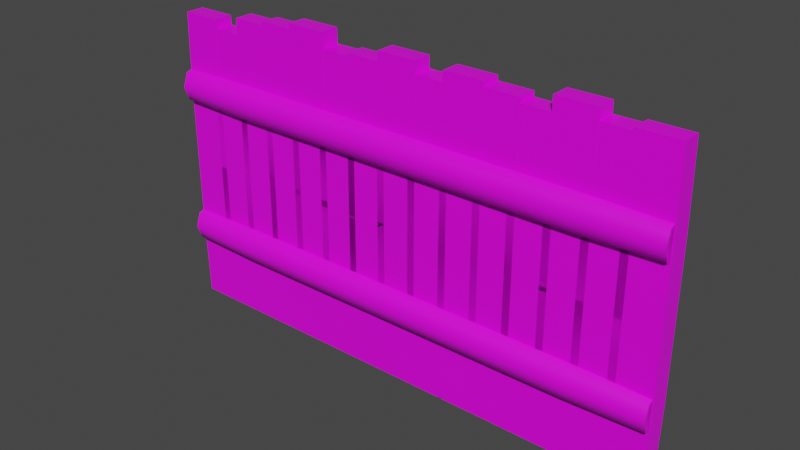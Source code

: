 # Source: prop-wood-fence.blend  (saved by Blender 2.93.21; exported with 4.5.12 LTS)
import bpy
from mathutils import Matrix  # noqa: F401  (used for matrix-valued properties, if any)

bpy.ops.wm.read_factory_settings(use_empty=True)
scene = bpy.context.scene
scene.name = 'Scene'

# ---- collections
col_collection = bpy.data.collections.new('Collection'); scene.collection.children.link(col_collection)

# ---- images (referenced by path relative to the original .blend; pixels are not part of the script)
import os
ASSET_DIR = os.environ.get("B2B_ASSET_DIR", "")  # directory of the original .blend (textures are referenced by path, not embedded)
HERE = os.path.dirname(os.path.abspath(__file__))  # packed textures are extracted next to this script under _unpacked/

def load_image(name, relpath, width, height, colorspace="sRGB"):
    """Load a texture the original file referenced (path relative to the .blend, or extracted next to this script)."""
    p = next((c for c in (os.path.join(HERE, relpath), os.path.join(ASSET_DIR, relpath)) if relpath and os.path.exists(c)), "")
    if p:
        img = bpy.data.images.load(p, check_existing=True)
        img.name = name
    else:  # same state as the original file: an image datablock whose file is absent (Cycles renders it pink)
        img = bpy.data.images.new(name, width, height)
        img.source = "FILE"
        img.filepath = "//" + (relpath or name)
    img.colorspace_settings.name = colorspace
    return img
img_wood_png = load_image('wood.png', 'wood.png', 1024, 1024, 'sRGB')
img_bark_png = load_image('bark.png', 'bark.png', 1024, 1024, 'sRGB')
img_metal_png = load_image('metal.png', 'metal.png', 1024, 1024, 'sRGB')

# ---- materials (node trees are filled in below, after node groups)
mat_wood = bpy.data.materials.new('Wood')
mat_wood.alpha_threshold = 0.0
mat_wood.line_color = (0.0, 0.0, 0.0, 1.0)
mat_bark = bpy.data.materials.new('Bark')
mat_metal = bpy.data.materials.new('Metal')

# ---- material node trees
mat_wood.use_nodes = True; mat_wood.node_tree.nodes.clear()
_N = mat_wood.node_tree.nodes; _L = mat_wood.node_tree.links
n0 = _N.new('ShaderNodeOutputMaterial'); n0.name = 'Material Output'; n0.location = (300, 300)
n1 = _N.new('ShaderNodeBsdfPrincipled'); n1.name = 'Principled BSDF'; n1.location = (10, 300)
n1.distribution = 'GGX'
n1.subsurface_method = 'BURLEY'
n1.inputs[2].default_value = 0.4
n1.inputs[3].default_value = 1.45
n1.inputs[27].default_value = (0.0, 0.0, 0.0, 1.0)
n1.inputs[28].default_value = 1.0
n2 = _N.new('ShaderNodeTexImage'); n2.name = 'Image Texture'; n2.location = (-280, 280)
n2.image = img_wood_png
_L.new(n1.outputs[0], n0.inputs[0])
_L.new(n2.outputs[0], n1.inputs[0])
n0.is_active_output = True
mat_bark.use_nodes = True; mat_bark.node_tree.nodes.clear()
_N = mat_bark.node_tree.nodes; _L = mat_bark.node_tree.links
n0 = _N.new('ShaderNodeBsdfPrincipled'); n0.name = 'Principled BSDF'; n0.location = (10, 300)
n0.distribution = 'GGX'
n0.subsurface_method = 'BURLEY'
n0.inputs[3].default_value = 1.45
n0.inputs[27].default_value = (0.0, 0.0, 0.0, 1.0)
n0.inputs[28].default_value = 1.0
n1 = _N.new('ShaderNodeOutputMaterial'); n1.name = 'Material Output'; n1.location = (300, 300)
n2 = _N.new('ShaderNodeTexImage'); n2.name = 'Image Texture'; n2.location = (-280, 280)
n2.image = img_bark_png
_L.new(n0.outputs[0], n1.inputs[0])
_L.new(n2.outputs[0], n0.inputs[0])
n1.is_active_output = True
mat_metal.use_nodes = True; mat_metal.node_tree.nodes.clear()
_N = mat_metal.node_tree.nodes; _L = mat_metal.node_tree.links
n0 = _N.new('ShaderNodeBsdfPrincipled'); n0.name = 'Principled BSDF'; n0.location = (10, 300)
n0.distribution = 'GGX'
n0.subsurface_method = 'BURLEY'
n0.inputs[3].default_value = 1.45
n0.inputs[27].default_value = (0.0, 0.0, 0.0, 1.0)
n0.inputs[28].default_value = 1.0
n1 = _N.new('ShaderNodeOutputMaterial'); n1.name = 'Material Output'; n1.location = (300, 300)
n2 = _N.new('ShaderNodeTexImage'); n2.name = 'Image Texture'; n2.location = (-280, 280)
n2.image = img_metal_png
_L.new(n0.outputs[0], n1.inputs[0])
_L.new(n2.outputs[0], n0.inputs[0])
n1.is_active_output = True

# ---- world
world_world = bpy.data.worlds.new('World'); scene.world = world_world
world_world.use_nodes = True; world_world.node_tree.nodes.clear()
_N = world_world.node_tree.nodes; _L = world_world.node_tree.links
n0 = _N.new('ShaderNodeOutputWorld'); n0.name = 'World Output'; n0.location = (300, 300)
n1 = _N.new('ShaderNodeBackground'); n1.name = 'Background'; n1.location = (10, 300)
n1.inputs[0].default_value = (0.05088, 0.05088, 0.05088, 1.0)
_L.new(n1.outputs[0], n0.inputs[0])
n0.is_active_output = True
world_world.color = (0.05088, 0.05088, 0.05088)
world_world.use_sun_shadow = False
world_world.sun_shadow_jitter_overblur = 0.0

# ---- meshes
me_prop_wood_fence = bpy.data.meshes.new('prop-wood-fence')
me_prop_wood_fence.from_pydata([(0.15, 3.0, -0.05), (0.15, 0.0, -0.05), (0.15, 3.0, 0.05), (0.15, 0.0, 0.05), (-0.15, 3.0, -0.05), (-0.15, 0.0, -0.05), (-0.15, 3.0, 0.05), (-0.15, 0.0, 0.05), (0.15, 2.25, -0.05), (0.15, 1.5, -0.05), (0.15, 0.75, -0.05), (-0.15, 0.75, 0.05), (-0.15, 1.5, 0.05), (-0.15, 2.25, 0.05), (0.15, 2.25, 0.05), (0.15, 1.5, 0.05), (0.15, 0.75, 0.05), (-0.15, 2.25, -0.05), (-0.15, 1.5, -0.05), (-0.15, 0.75, -0.05), (0.4833, 2.886, -0.05), (0.4833, 0.0, -0.05), (0.4833, 2.886, 0.05), (0.4833, 0.0, 0.05), (0.1833, 2.886, -0.05), (0.1833, 0.0, -0.05), (0.1833, 2.886, 0.05), (0.1833, 0.0, 0.05), (0.4833, 2.164, -0.05), (0.4833, 1.443, -0.05), (0.4833, 0.7215, -0.05), (0.1833, 0.7215, 0.05), (0.1833, 1.443, 0.05), (0.1833, 2.164, 0.05), (0.4833, 2.164, 0.05), (0.4833, 1.443, 0.05), (0.4833, 0.7215, 0.05), (0.1833, 2.164, -0.05), (0.1833, 1.443, -0.05), (0.1833, 0.7215, -0.05), (-0.1833, 2.909, -0.05), (-0.1833, 0.0, -0.05), (-0.1833, 2.909, 0.05), (-0.1833, 0.0, 0.05), (-0.4833, 2.909, -0.05), (-0.4833, 0.0, -0.05), (-0.4833, 2.909, 0.05), (-0.4833, 0.0, 0.05), (-0.1833, 2.182, -0.05), (-0.1833, 1.455, -0.05), (-0.1833, 0.7273, -0.05), (-0.4833, 0.7273, 0.05), (-0.4833, 1.455, 0.05), (-0.4833, 2.182, 0.05), (-0.1833, 2.182, 0.05), (-0.1833, 1.455, 0.05), (-0.1833, 0.7273, 0.05), (-0.4833, 2.182, -0.05), (-0.4833, 1.455, -0.05), (-0.4833, 0.7273, -0.05), (1.15, 2.936, -0.05), (1.15, 0.0, -0.05), (1.15, 2.936, 0.05), (1.15, 0.0, 0.05), (0.85, 2.936, -0.05), (0.85, 0.0, -0.05), (0.85, 2.936, 0.05), (0.85, 0.0, 0.05), (1.15, 2.216, -0.05), (1.15, 1.495, -0.05), (1.15, 0.75, -0.05), (0.85, 0.75, 0.05), (0.85, 1.495, 0.05), (0.85, 2.216, 0.05), (1.15, 2.216, 0.05), (1.15, 1.495, 0.05), (1.15, 0.75, 0.05), (0.85, 2.216, -0.05), (0.85, 1.495, -0.05), (0.85, 0.75, -0.05), (1.483, 2.886, -0.05), (1.483, 0.0, -0.05), (1.483, 2.886, 0.05), (1.483, 0.0, 0.05), (1.183, 2.886, -0.05), (1.183, 0.0, -0.05), (1.183, 2.886, 0.05), (1.183, 0.0, 0.05), (1.483, 2.164, -0.05), (1.483, 1.443, -0.05), (1.483, 0.7215, -0.05), (1.183, 0.7215, 0.05), (1.183, 1.443, 0.05), (1.183, 2.164, 0.05), (1.483, 2.164, 0.05), (1.483, 1.443, 0.05), (1.483, 0.7215, 0.05), (1.183, 2.164, -0.05), (1.183, 1.443, -0.05), (1.183, 0.7215, -0.05), (0.8167, 2.984, -0.05), (0.8167, 0.0, -0.05), (0.8167, 2.984, 0.05), (0.8167, 0.0, 0.05), (0.5167, 2.984, -0.05), (0.5167, 0.0, -0.05), (0.5167, 2.984, 0.05), (0.5167, 0.0, 0.05), (0.8167, 2.223, -0.05), (0.8167, 1.462, -0.05), (0.8167, 0.7273, -0.05), (0.5167, 0.7273, 0.05), (0.5167, 1.462, 0.05), (0.5167, 2.223, 0.05), (0.8167, 2.223, 0.05), (0.8167, 1.462, 0.05), (0.8167, 0.7273, 0.05), (0.5167, 2.223, -0.05), (0.5167, 1.462, -0.05), (0.5167, 0.7273, -0.05), (-0.85, 3.031, -0.05), (-0.85, 0.0, -0.05), (-0.85, 3.032, 0.05), (-0.85, 0.0, 0.05), (-1.15, 3.031, -0.05), (-1.15, 0.0, -0.05), (-1.15, 3.032, 0.05), (-1.15, 0.0, 0.05), (-0.85, 2.27, -0.05), (-0.85, 1.507, -0.05), (-0.85, 0.75, -0.05), (-1.15, 0.75, 0.05), (-1.15, 1.508, 0.05), (-1.15, 2.27, 0.05), (-0.85, 2.27, 0.05), (-0.85, 1.508, 0.05), (-0.85, 0.75, 0.05), (-1.15, 2.27, -0.05), (-1.15, 1.507, -0.05), (-1.15, 0.75, -0.05), (-0.5167, 2.886, -0.05), (-0.5167, 0.0, -0.05), (-0.5167, 2.886, 0.05), (-0.5167, 0.0, 0.05), (-0.8167, 2.886, -0.05), (-0.8167, 0.0, -0.05), (-0.8167, 2.886, 0.05), (-0.8167, 0.0, 0.05), (-0.5167, 2.164, -0.05), (-0.5167, 1.443, -0.05), (-0.5167, 0.7215, -0.05), (-0.8167, 0.7215, 0.05), (-0.8167, 1.443, 0.05), (-0.8167, 2.164, 0.05), (-0.5167, 2.164, 0.05), (-0.5167, 1.443, 0.05), (-0.5167, 0.7215, 0.05), (-0.8167, 2.164, -0.05), (-0.8167, 1.443, -0.05), (-0.8167, 0.7215, -0.05), (-1.183, 2.98, -0.05), (-1.183, 0.0, -0.05), (-1.183, 2.984, 0.05), (-1.183, 0.0, 0.05), (-1.483, 2.98, -0.05), (-1.483, 0.0, -0.05), (-1.483, 2.984, 0.05), (-1.483, 0.0, 0.05), (-1.183, 2.229, -0.05), (-1.183, 1.474, -0.05), (-1.183, 0.7273, -0.05), (-1.483, 0.7273, 0.05), (-1.483, 1.474, 0.05), (-1.483, 2.229, 0.05), (-1.183, 2.229, 0.05), (-1.183, 1.474, 0.05), (-1.183, 0.7273, 0.05), (-1.483, 2.229, -0.05), (-1.483, 1.474, -0.05), (-1.483, 0.7273, -0.05), (-1.85, 2.794, -0.05), (-1.85, 0.0, -0.05), (-1.85, 2.794, 0.05), (-1.85, 0.0, 0.05), (-2.15, 2.794, -0.05), (-2.15, 0.0, -0.05), (-2.15, 2.794, 0.05), (-2.15, 0.0, 0.05), (-1.85, 2.123, -0.05), (-1.85, 1.452, -0.05), (-1.85, 0.75, -0.05), (-2.15, 0.75, 0.05), (-2.15, 1.452, 0.05), (-2.15, 2.123, 0.05), (-1.85, 2.123, 0.05), (-1.85, 1.452, 0.05), (-1.85, 0.75, 0.05), (-2.15, 2.123, -0.05), (-2.15, 1.452, -0.05), (-2.15, 0.75, -0.05), (-1.517, 2.95, -0.05), (-1.517, 0.0, -0.05), (-1.517, 2.95, 0.05), (-1.517, 0.0, 0.05), (-1.817, 2.95, -0.05), (-1.817, 0.0, -0.05), (-1.817, 2.95, 0.05), (-1.817, 0.0, 0.05), (-1.517, 2.205, -0.05), (-1.517, 1.46, -0.05), (-1.517, 0.7215, -0.05), (-1.817, 0.7215, 0.05), (-1.817, 1.46, 0.05), (-1.817, 2.205, 0.05), (-1.517, 2.205, 0.05), (-1.517, 1.46, 0.05), (-1.517, 0.7215, 0.05), (-1.817, 2.205, -0.05), (-1.817, 1.46, -0.05), (-1.817, 0.7215, -0.05), (-2.183, 2.883, -0.05), (-2.183, 0.0, -0.05), (-2.183, 2.883, 0.05), (-2.183, 0.0, 0.05), (-2.483, 2.883, -0.05), (-2.483, 0.0, -0.05), (-2.483, 2.883, 0.05), (-2.483, 0.0, 0.05), (-2.183, 2.166, -0.05), (-2.183, 1.448, -0.05), (-2.183, 0.7273, -0.05), (-2.483, 0.7273, 0.05), (-2.483, 1.448, 0.05), (-2.483, 2.166, 0.05), (-2.183, 2.166, 0.05), (-2.183, 1.448, 0.05), (-2.183, 0.7273, 0.05), (-2.483, 2.166, -0.05), (-2.483, 1.448, -0.05), (-2.483, 0.7273, -0.05), (2.15, 2.916, -0.05), (2.15, 0.0, -0.05), (2.15, 2.916, 0.05), (2.15, 0.0, 0.05), (1.85, 2.916, -0.05), (1.85, 0.0, -0.05), (1.85, 2.916, 0.05), (1.85, 0.0, 0.05), (2.15, 2.199, -0.05), (2.15, 1.48, -0.05), (2.15, 0.75, -0.05), (1.85, 0.75, 0.05), (1.85, 1.48, 0.05), (1.85, 2.199, 0.05), (2.15, 2.199, 0.05), (2.15, 1.48, 0.05), (2.15, 0.75, 0.05), (1.85, 2.199, -0.05), (1.85, 1.48, -0.05), (1.85, 0.75, -0.05), (2.483, 2.944, -0.05), (2.483, 0.0, -0.05), (2.483, 2.944, 0.05), (2.483, 0.0, 0.05), (2.183, 2.944, -0.05), (2.183, 0.0, -0.05), (2.183, 2.944, 0.05), (2.183, 0.0, 0.05), (2.483, 2.201, -0.05), (2.483, 1.458, -0.05), (2.483, 0.7215, -0.05), (2.183, 0.7215, 0.05), (2.183, 1.458, 0.05), (2.183, 2.201, 0.05), (2.483, 2.201, 0.05), (2.483, 1.458, 0.05), (2.483, 0.7215, 0.05), (2.183, 2.201, -0.05), (2.183, 1.458, -0.05), (2.183, 0.7215, -0.05), (1.817, 3.025, -0.05), (1.817, 0.0, -0.05), (1.817, 3.025, 0.05), (1.817, 0.0, 0.05), (1.517, 3.025, -0.05), (1.517, 0.0, -0.05), (1.517, 3.025, 0.05), (1.517, 0.0, 0.05), (1.817, 2.254, -0.05), (1.817, 1.484, -0.05), (1.817, 0.7273, -0.05), (1.517, 0.7273, 0.05), (1.517, 1.484, 0.05), (1.517, 2.254, 0.05), (1.817, 2.254, 0.05), (1.817, 1.484, 0.05), (1.817, 0.7273, 0.05), (1.517, 2.254, -0.05), (1.517, 1.484, -0.05), (1.517, 0.7273, -0.05), (-2.483, 2.122, 0.1175), (-2.483, 2.314, 0.1175), (-2.483, 2.091, 0.03711), (-2.483, 2.345, 0.03711), (2.483, 2.122, 0.1175), (2.483, 2.314, 0.1175), (2.483, 2.091, 0.03711), (2.483, 2.345, 0.03711), (-2.483, 2.218, 0.1501), (2.483, 2.218, 0.1501), (1.774, 2.091, 0.03711), (1.064, 2.091, 0.03711), (0.3548, 2.091, 0.03711), (-0.3548, 2.091, 0.03711), (-1.064, 2.091, 0.03711), (-1.774, 2.091, 0.03711), (-1.774, 2.345, 0.03711), (-1.064, 2.345, 0.03711), (-0.3548, 2.345, 0.03711), (0.3548, 2.345, 0.03711), (1.064, 2.345, 0.03711), (1.774, 2.345, 0.03711), (-1.774, 2.122, 0.1175), (-1.064, 2.122, 0.1175), (-0.3548, 2.122, 0.1175), (0.3548, 2.122, 0.1175), (1.064, 2.122, 0.1175), (1.774, 2.122, 0.1175), (1.774, 2.314, 0.1175), (1.064, 2.314, 0.1175), (0.3548, 2.314, 0.1175), (-0.3548, 2.314, 0.1175), (-1.064, 2.314, 0.1175), (-1.774, 2.314, 0.1175), (1.774, 2.218, 0.1501), (1.064, 2.218, 0.1501), (0.3548, 2.218, 0.1501), (-0.3548, 2.218, 0.1501), (-1.064, 2.218, 0.1501), (-1.774, 2.218, 0.1501), (-2.483, 0.6372, 0.1175), (-2.483, 0.8298, 0.1175), (-2.483, 0.6063, 0.03711), (-2.483, 0.8607, 0.03711), (2.483, 0.6372, 0.1175), (2.483, 0.8298, 0.1175), (2.483, 0.6063, 0.03711), (2.483, 0.8607, 0.03711), (-2.483, 0.7335, 0.1501), (2.483, 0.7335, 0.1501), (1.774, 0.6063, 0.03711), (1.064, 0.6063, 0.03711), (0.3548, 0.6063, 0.03711), (-0.3548, 0.6063, 0.03711), (-1.064, 0.6063, 0.03711), (-1.774, 0.6063, 0.03711), (-1.774, 0.8607, 0.03711), (-1.064, 0.8607, 0.03711), (-0.3548, 0.8607, 0.03711), (0.3548, 0.8607, 0.03711), (1.064, 0.8607, 0.03711), (1.774, 0.8607, 0.03711), (-1.774, 0.6372, 0.1175), (-1.064, 0.6372, 0.1175), (-0.3548, 0.6372, 0.1175), (0.3548, 0.6372, 0.1175), (1.064, 0.6372, 0.1175), (1.774, 0.6372, 0.1175), (1.774, 0.8298, 0.1175), (1.064, 0.8298, 0.1175), (0.3548, 0.8298, 0.1175), (-0.3548, 0.8298, 0.1175), (-1.064, 0.8298, 0.1175), (-1.774, 0.8298, 0.1175), (1.774, 0.7335, 0.1501), (1.064, 0.7335, 0.1501), (0.3548, 0.7335, 0.1501), (-0.3548, 0.7335, 0.1501), (-1.064, 0.7335, 0.1501), (-1.774, 0.7335, 0.1501), (-2.355, 0.7374, 0.1764), (-2.313, 0.7845, 0.1762), (-2.308, 0.6954, 0.1696), (-2.266, 0.7424, 0.1694), (-2.32, 0.7485, 0.05254), (-1.701, 0.7452, 0.1754), (-1.646, 0.7761, 0.1772), (-1.67, 0.6905, 0.1686), (-1.615, 0.7214, 0.1703), (-1.662, 0.7464, 0.05258), (-1.004, 0.6928, 0.1764), (-1.042, 0.743, 0.1771), (-0.9539, 0.7311, 0.1686), (-0.9924, 0.7812, 0.1693), (-1.011, 0.7289, 0.05272), (-0.3936, 0.734, 0.1689), (-0.3519, 0.7811, 0.1745), (-0.3465, 0.6919, 0.1713), (-0.3047, 0.739, 0.177), (-0.3385, 0.7414, 0.05243), (0.3082, 0.7281, 0.1764), (0.3504, 0.7751, 0.1762), (0.3549, 0.6861, 0.1696), (0.3972, 0.7331, 0.1694), (0.3428, 0.7391, 0.05254), (0.9642, 0.7421, 0.1727), (1.007, 0.7891, 0.1726), (1.011, 0.6998, 0.1735), (1.054, 0.7468, 0.1734), (1.01, 0.7433, 0.05198), (1.69, 0.6937, 0.168), (1.637, 0.727, 0.1777), (1.724, 0.7472, 0.1678), (1.671, 0.7805, 0.1775), (1.665, 0.7468, 0.05312), (2.391, 0.7542, 0.1646), (2.37, 0.6952, 0.175), (2.331, 0.7755, 0.1702), (2.311, 0.7165, 0.1806), (2.334, 0.7201, 0.05368), (2.063, 0.7452, -0.08927), (2.008, 0.7761, -0.09102), (2.032, 0.6905, -0.08243), (1.977, 0.7214, -0.08418), (2.024, 0.7464, 0.03358), (1.365, 0.6928, -0.09027), (1.404, 0.743, -0.09092), (1.316, 0.7311, -0.08247), (1.354, 0.7812, -0.08311), (1.372, 0.7289, 0.03344), (0.7554, 0.734, -0.08273), (0.7137, 0.7811, -0.08835), (0.7083, 0.6919, -0.08518), (0.6665, 0.739, -0.0908), (0.7003, 0.7414, 0.03373), (0.05363, 0.7281, -0.09021), (0.01138, 0.7751, -0.09008), (0.006875, 0.6861, -0.0834), (-0.03537, 0.7331, -0.08327), (0.01899, 0.7391, 0.03363), (-0.6025, 0.7421, -0.08652), (-0.6447, 0.7891, -0.08644), (-0.6495, 0.6998, -0.08732), (-0.6917, 0.7468, -0.08723), (-0.6481, 0.7433, 0.03418), (-1.328, 0.6937, -0.08181), (-1.275, 0.727, -0.09154), (-1.362, 0.7472, -0.08164), (-1.309, 0.7805, -0.09137), (-1.303, 0.7468, 0.03304), (-2.029, 0.7542, -0.07845), (-2.009, 0.6952, -0.08885), (-1.97, 0.7755, -0.08405), (-1.949, 0.7165, -0.09446), (-1.972, 0.7201, 0.03248), (2.384, 2.218, -0.08373), (2.342, 2.265, -0.08361), (2.338, 2.176, -0.07692), (2.295, 2.223, -0.0768), (2.35, 2.229, 0.0401), (1.731, 2.226, -0.0828), (1.675, 2.257, -0.08455), (1.7, 2.171, -0.07596), (1.645, 2.202, -0.07771), (1.691, 2.227, 0.04006), (1.033, 2.174, -0.0838), (1.071, 2.224, -0.08444), (0.9833, 2.212, -0.076), (1.022, 2.262, -0.07664), (1.04, 2.21, 0.03992), (0.423, 2.215, -0.07626), (0.3812, 2.262, -0.08187), (0.3759, 2.173, -0.07871), (0.3341, 2.22, -0.08433), (0.3679, 2.222, 0.04021), (-0.2788, 2.209, -0.08373), (-0.3211, 2.256, -0.08361), (-0.3256, 2.167, -0.07692), (-0.3678, 2.214, -0.0768), (-0.3135, 2.22, 0.0401), (-0.9349, 2.223, -0.08005), (-0.9771, 2.27, -0.07996), (-0.9819, 2.181, -0.08084), (-1.024, 2.228, -0.08076), (-0.9805, 2.224, 0.04065), (-1.661, 2.175, -0.07534), (-1.608, 2.208, -0.08506), (-1.694, 2.228, -0.07517), (-1.642, 2.261, -0.08489), (-1.635, 2.228, 0.03951), (-2.361, 2.235, -0.07197), (-2.341, 2.176, -0.08238), (-2.302, 2.256, -0.07758), (-2.282, 2.197, -0.08798), (-2.305, 2.201, 0.03895), (-2.034, 2.226, 0.1819), (-1.979, 2.257, 0.1837), (-2.003, 2.171, 0.1751), (-1.948, 2.202, 0.1768), (-1.994, 2.227, 0.05905), (-1.336, 2.174, 0.1829), (-1.375, 2.224, 0.1835), (-1.286, 2.212, 0.1751), (-1.325, 2.262, 0.1757), (-1.343, 2.21, 0.05919), (-0.7261, 2.215, 0.1754), (-0.6843, 2.262, 0.181), (-0.679, 2.173, 0.1778), (-0.6372, 2.22, 0.1834), (-0.671, 2.222, 0.0589), (-0.02427, 2.209, 0.1828), (0.01798, 2.256, 0.1827), (0.02248, 2.167, 0.176), (0.06473, 2.214, 0.1759), (0.01037, 2.22, 0.05901), (0.6318, 2.223, 0.1792), (0.6741, 2.27, 0.1791), (0.6788, 2.181, 0.1799), (0.7211, 2.228, 0.1799), (0.6775, 2.224, 0.05845), (1.358, 2.175, 0.1744), (1.305, 2.208, 0.1842), (1.391, 2.228, 0.1743), (1.338, 2.261, 0.184), (1.332, 2.228, 0.0596), (2.058, 2.235, 0.1711), (2.038, 2.176, 0.1815), (1.999, 2.256, 0.1767), (1.979, 2.197, 0.1871), (2.002, 2.201, 0.06015)], [], [(0, 4, 6, 2), (14, 2, 6, 13), (13, 6, 4, 17), (5, 1, 3, 7), (8, 0, 2, 14), (17, 4, 0, 8), (5, 19, 10, 1), (19, 18, 9, 10), (18, 17, 8, 9), (1, 10, 16, 3), (10, 9, 15, 16), (9, 8, 14, 15), (7, 11, 19, 5), (11, 12, 18, 19), (12, 13, 17, 18), (3, 16, 11, 7), (16, 15, 12, 11), (15, 14, 13, 12), (20, 24, 26, 22), (34, 22, 26, 33), (33, 26, 24, 37), (25, 21, 23, 27), (28, 20, 22, 34), (37, 24, 20, 28), (25, 39, 30, 21), (39, 38, 29, 30), (38, 37, 28, 29), (21, 30, 36, 23), (30, 29, 35, 36), (29, 28, 34, 35), (27, 31, 39, 25), (31, 32, 38, 39), (32, 33, 37, 38), (23, 36, 31, 27), (36, 35, 32, 31), (35, 34, 33, 32), (40, 44, 46, 42), (54, 42, 46, 53), (53, 46, 44, 57), (45, 41, 43, 47), (48, 40, 42, 54), (57, 44, 40, 48), (45, 59, 50, 41), (59, 58, 49, 50), (58, 57, 48, 49), (41, 50, 56, 43), (50, 49, 55, 56), (49, 48, 54, 55), (47, 51, 59, 45), (51, 52, 58, 59), (52, 53, 57, 58), (43, 56, 51, 47), (56, 55, 52, 51), (55, 54, 53, 52), (60, 64, 66, 62), (74, 62, 66, 73), (73, 66, 64, 77), (65, 61, 63, 67), (68, 60, 62, 74), (77, 64, 60, 68), (65, 79, 70, 61), (79, 78, 69, 70), (78, 77, 68, 69), (61, 70, 76, 63), (70, 69, 75, 76), (69, 68, 74, 75), (67, 71, 79, 65), (71, 72, 78, 79), (72, 73, 77, 78), (63, 76, 71, 67), (76, 75, 72, 71), (75, 74, 73, 72), (80, 84, 86, 82), (94, 82, 86, 93), (93, 86, 84, 97), (85, 81, 83, 87), (88, 80, 82, 94), (97, 84, 80, 88), (85, 99, 90, 81), (99, 98, 89, 90), (98, 97, 88, 89), (81, 90, 96, 83), (90, 89, 95, 96), (89, 88, 94, 95), (87, 91, 99, 85), (91, 92, 98, 99), (92, 93, 97, 98), (83, 96, 91, 87), (96, 95, 92, 91), (95, 94, 93, 92), (100, 104, 106, 102), (114, 102, 106, 113), (113, 106, 104, 117), (105, 101, 103, 107), (108, 100, 102, 114), (117, 104, 100, 108), (105, 119, 110, 101), (119, 118, 109, 110), (118, 117, 108, 109), (101, 110, 116, 103), (110, 109, 115, 116), (109, 108, 114, 115), (107, 111, 119, 105), (111, 112, 118, 119), (112, 113, 117, 118), (103, 116, 111, 107), (116, 115, 112, 111), (115, 114, 113, 112), (120, 124, 126, 122), (134, 122, 126, 133), (133, 126, 124, 137), (125, 121, 123, 127), (128, 120, 122, 134), (137, 124, 120, 128), (125, 139, 130, 121), (139, 138, 129, 130), (138, 137, 128, 129), (121, 130, 136, 123), (130, 129, 135, 136), (129, 128, 134, 135), (127, 131, 139, 125), (131, 132, 138, 139), (132, 133, 137, 138), (123, 136, 131, 127), (136, 135, 132, 131), (135, 134, 133, 132), (140, 144, 146, 142), (154, 142, 146, 153), (153, 146, 144, 157), (145, 141, 143, 147), (148, 140, 142, 154), (157, 144, 140, 148), (145, 159, 150, 141), (159, 158, 149, 150), (158, 157, 148, 149), (141, 150, 156, 143), (150, 149, 155, 156), (149, 148, 154, 155), (147, 151, 159, 145), (151, 152, 158, 159), (152, 153, 157, 158), (143, 156, 151, 147), (156, 155, 152, 151), (155, 154, 153, 152), (160, 164, 166, 162), (174, 162, 166, 173), (173, 166, 164, 177), (165, 161, 163, 167), (168, 160, 162, 174), (177, 164, 160, 168), (165, 179, 170, 161), (179, 178, 169, 170), (178, 177, 168, 169), (161, 170, 176, 163), (170, 169, 175, 176), (169, 168, 174, 175), (167, 171, 179, 165), (171, 172, 178, 179), (172, 173, 177, 178), (163, 176, 171, 167), (176, 175, 172, 171), (175, 174, 173, 172), (180, 184, 186, 182), (194, 182, 186, 193), (193, 186, 184, 197), (185, 181, 183, 187), (188, 180, 182, 194), (197, 184, 180, 188), (185, 199, 190, 181), (199, 198, 189, 190), (198, 197, 188, 189), (181, 190, 196, 183), (190, 189, 195, 196), (189, 188, 194, 195), (187, 191, 199, 185), (191, 192, 198, 199), (192, 193, 197, 198), (183, 196, 191, 187), (196, 195, 192, 191), (195, 194, 193, 192), (200, 204, 206, 202), (214, 202, 206, 213), (213, 206, 204, 217), (205, 201, 203, 207), (208, 200, 202, 214), (217, 204, 200, 208), (205, 219, 210, 201), (219, 218, 209, 210), (218, 217, 208, 209), (201, 210, 216, 203), (210, 209, 215, 216), (209, 208, 214, 215), (207, 211, 219, 205), (211, 212, 218, 219), (212, 213, 217, 218), (203, 216, 211, 207), (216, 215, 212, 211), (215, 214, 213, 212), (220, 224, 226, 222), (234, 222, 226, 233), (233, 226, 224, 237), (225, 221, 223, 227), (228, 220, 222, 234), (237, 224, 220, 228), (225, 239, 230, 221), (239, 238, 229, 230), (238, 237, 228, 229), (221, 230, 236, 223), (230, 229, 235, 236), (229, 228, 234, 235), (227, 231, 239, 225), (231, 232, 238, 239), (232, 233, 237, 238), (223, 236, 231, 227), (236, 235, 232, 231), (235, 234, 233, 232), (240, 244, 246, 242), (254, 242, 246, 253), (253, 246, 244, 257), (245, 241, 243, 247), (248, 240, 242, 254), (257, 244, 240, 248), (245, 259, 250, 241), (259, 258, 249, 250), (258, 257, 248, 249), (241, 250, 256, 243), (250, 249, 255, 256), (249, 248, 254, 255), (247, 251, 259, 245), (251, 252, 258, 259), (252, 253, 257, 258), (243, 256, 251, 247), (256, 255, 252, 251), (255, 254, 253, 252), (260, 264, 266, 262), (274, 262, 266, 273), (273, 266, 264, 277), (265, 261, 263, 267), (268, 260, 262, 274), (277, 264, 260, 268), (265, 279, 270, 261), (279, 278, 269, 270), (278, 277, 268, 269), (261, 270, 276, 263), (270, 269, 275, 276), (269, 268, 274, 275), (267, 271, 279, 265), (271, 272, 278, 279), (272, 273, 277, 278), (263, 276, 271, 267), (276, 275, 272, 271), (275, 274, 273, 272), (280, 284, 286, 282), (294, 282, 286, 293), (293, 286, 284, 297), (285, 281, 283, 287), (288, 280, 282, 294), (297, 284, 280, 288), (285, 299, 290, 281), (299, 298, 289, 290), (298, 297, 288, 289), (281, 290, 296, 283), (290, 289, 295, 296), (289, 288, 294, 295), (287, 291, 299, 285), (291, 292, 298, 299), (292, 293, 297, 298), (283, 296, 291, 287), (296, 295, 292, 291), (295, 294, 293, 292), (306, 307, 305, 309, 304), (322, 339, 308, 300), (339, 333, 301, 308), (310, 306, 304, 327), (316, 303, 301, 333), (300, 308, 301, 303, 302), (307, 321, 328, 305), (321, 320, 329, 328), (320, 319, 330, 329), (319, 318, 331, 330), (318, 317, 332, 331), (317, 316, 333, 332), (302, 315, 322, 300), (315, 314, 323, 322), (314, 313, 324, 323), (313, 312, 325, 324), (312, 311, 326, 325), (311, 310, 327, 326), (309, 305, 328, 334), (334, 328, 329, 335), (335, 329, 330, 336), (336, 330, 331, 337), (337, 331, 332, 338), (338, 332, 333, 339), (304, 309, 334, 327), (327, 334, 335, 326), (326, 335, 336, 325), (325, 336, 337, 324), (324, 337, 338, 323), (323, 338, 339, 322), (303, 316, 315, 302), (316, 317, 314, 315), (317, 318, 313, 314), (318, 319, 312, 313), (319, 320, 311, 312), (320, 321, 310, 311), (321, 307, 306, 310), (346, 347, 345, 349, 344), (362, 379, 348, 340), (379, 373, 341, 348), (350, 346, 344, 367), (356, 343, 341, 373), (340, 348, 341, 343, 342), (347, 361, 368, 345), (361, 360, 369, 368), (360, 359, 370, 369), (359, 358, 371, 370), (358, 357, 372, 371), (357, 356, 373, 372), (342, 355, 362, 340), (355, 354, 363, 362), (354, 353, 364, 363), (353, 352, 365, 364), (352, 351, 366, 365), (351, 350, 367, 366), (349, 345, 368, 374), (374, 368, 369, 375), (375, 369, 370, 376), (376, 370, 371, 377), (377, 371, 372, 378), (378, 372, 373, 379), (344, 349, 374, 367), (367, 374, 375, 366), (366, 375, 376, 365), (365, 376, 377, 364), (364, 377, 378, 363), (363, 378, 379, 362), (343, 356, 355, 342), (356, 357, 354, 355), (357, 358, 353, 354), (358, 359, 352, 353), (359, 360, 351, 352), (360, 361, 350, 351), (361, 347, 346, 350), (380, 381, 384), (384, 383, 382), (382, 383, 381, 380), (384, 382, 380), (384, 381, 383), (385, 386, 389), (389, 388, 387), (387, 388, 386, 385), (389, 387, 385), (389, 386, 388), (390, 391, 394), (394, 393, 392), (392, 393, 391, 390), (394, 392, 390), (394, 391, 393), (395, 396, 399), (399, 398, 397), (397, 398, 396, 395), (399, 397, 395), (399, 396, 398), (400, 401, 404), (404, 403, 402), (402, 403, 401, 400), (404, 402, 400), (404, 401, 403), (405, 406, 409), (409, 408, 407), (407, 408, 406, 405), (409, 407, 405), (409, 406, 408), (410, 411, 414), (414, 413, 412), (412, 413, 411, 410), (414, 412, 410), (414, 411, 413), (415, 416, 419), (419, 418, 417), (417, 418, 416, 415), (419, 417, 415), (419, 416, 418), (420, 421, 424), (424, 423, 422), (422, 423, 421, 420), (424, 422, 420), (424, 421, 423), (425, 426, 429), (429, 428, 427), (427, 428, 426, 425), (429, 427, 425), (429, 426, 428), (430, 431, 434), (434, 433, 432), (432, 433, 431, 430), (434, 432, 430), (434, 431, 433), (435, 436, 439), (439, 438, 437), (437, 438, 436, 435), (439, 437, 435), (439, 436, 438), (440, 441, 444), (444, 443, 442), (442, 443, 441, 440), (444, 442, 440), (444, 441, 443), (445, 446, 449), (449, 448, 447), (447, 448, 446, 445), (449, 447, 445), (449, 446, 448), (450, 451, 454), (454, 453, 452), (452, 453, 451, 450), (454, 452, 450), (454, 451, 453), (455, 456, 459), (459, 458, 457), (457, 458, 456, 455), (459, 457, 455), (459, 456, 458), (460, 461, 464), (464, 463, 462), (462, 463, 461, 460), (464, 462, 460), (464, 461, 463), (465, 466, 469), (469, 468, 467), (467, 468, 466, 465), (469, 467, 465), (469, 466, 468), (470, 471, 474), (474, 473, 472), (472, 473, 471, 470), (474, 472, 470), (474, 471, 473), (475, 476, 479), (479, 478, 477), (477, 478, 476, 475), (479, 477, 475), (479, 476, 478), (480, 481, 484), (484, 483, 482), (482, 483, 481, 480), (484, 482, 480), (484, 481, 483), (485, 486, 489), (489, 488, 487), (487, 488, 486, 485), (489, 487, 485), (489, 486, 488), (490, 491, 494), (494, 493, 492), (492, 493, 491, 490), (494, 492, 490), (494, 491, 493), (495, 496, 499), (499, 498, 497), (497, 498, 496, 495), (499, 497, 495), (499, 496, 498), (500, 501, 504), (504, 503, 502), (502, 503, 501, 500), (504, 502, 500), (504, 501, 503), (505, 506, 509), (509, 508, 507), (507, 508, 506, 505), (509, 507, 505), (509, 506, 508), (510, 511, 514), (514, 513, 512), (512, 513, 511, 510), (514, 512, 510), (514, 511, 513), (515, 516, 519), (519, 518, 517), (517, 518, 516, 515), (519, 517, 515), (519, 516, 518), (520, 521, 524), (524, 523, 522), (522, 523, 521, 520), (524, 522, 520), (524, 521, 523), (525, 526, 529), (529, 528, 527), (527, 528, 526, 525), (529, 527, 525), (529, 526, 528)])
me_prop_wood_fence.polygons.foreach_set('use_smooth', [1, 1, 1, 1, 1, 1, 1, 1, 1, 1, 1, 1, 1, 1, 1, 1, 1, 1, 1, 1, 1, 1, 1, 1, 1, 1, 1, 1, 1, 1, 1, 1, 1, 1, 1, 1, 1, 1, 1, 1, 1, 1, 1, 1, 1, 1, 1, 1, 1, 1, 1, 1, 1, 1, 1, 1, 1, 1, 1, 1, 1, 1, 1, 1, 1, 1, 1, 1, 1, 1, 1, 1, 1, 1, 1, 1, 1, 1, 1, 1, 1, 1, 1, 1, 1, 1, 1, 1, 1, 1, 1, 1, 1, 1, 1, 1, 1, 1, 1, 1, 1, 1, 1, 1, 1, 1, 1, 1, 1, 1, 1, 1, 1, 1, 1, 1, 1, 1, 1, 1, 1, 1, 1, 1, 1, 1, 1, 1, 1, 1, 1, 1, 1, 1, 1, 1, 1, 1, 1, 1, 1, 1, 1, 1, 1, 1, 1, 1, 1, 1, 1, 1, 1, 1, 1, 1, 1, 1, 1, 1, 1, 1, 1, 1, 1, 1, 1, 1, 1, 1, 1, 1, 1, 1, 1, 1, 1, 1, 1, 1, 1, 1, 1, 1, 1, 1, 1, 1, 1, 1, 1, 1, 1, 1, 1, 1, 1, 1, 1, 1, 1, 1, 1, 1, 1, 1, 1, 1, 1, 1, 1, 1, 1, 1, 1, 1, 1, 1, 1, 1, 1, 1, 1, 1, 1, 1, 1, 1, 1, 1, 1, 1, 1, 1, 1, 1, 1, 1, 1, 1, 1, 1, 1, 1, 1, 1, 1, 1, 1, 1, 1, 1, 1, 1, 1, 1, 1, 1, 1, 1, 1, 1, 1, 1, 1, 1, 1, 1, 1, 1, 1, 1, 1, 1, 1, 1, 1, 1, 1, 1, 1, 1, 1, 1, 1, 1, 1, 1, 1, 1, 1, 1, 1, 1, 1, 1, 1, 1, 1, 1, 1, 1, 1, 1, 1, 1, 1, 1, 1, 1, 1, 1, 1, 1, 1, 1, 1, 1, 1, 1, 1, 1, 1, 1, 1, 1, 1, 1, 1, 1, 1, 1, 1, 1, 1, 1, 1, 1, 1, 1, 1, 1, 1, 1, 0, 0, 0, 0, 0, 0, 0, 0, 0, 0, 0, 0, 0, 0, 0, 0, 0, 0, 0, 0, 0, 0, 0, 0, 0, 0, 0, 0, 0, 0, 0, 0, 0, 0, 0, 0, 0, 0, 0, 0, 0, 0, 0, 0, 0, 0, 0, 0, 0, 0, 0, 0, 0, 0, 0, 0, 0, 0, 0, 0, 0, 0, 0, 0, 0, 0, 0, 0, 0, 0, 0, 0, 0, 0, 0, 0, 0, 0, 0, 0, 0, 0, 0, 0, 0, 0, 0, 0, 0, 0, 0, 0, 0, 0, 0, 0, 0, 0, 0, 0, 0, 0, 0, 0, 0, 0, 0, 0, 0, 0, 0, 0, 0, 0, 0, 0, 0, 0, 0, 0, 0, 0, 0, 0, 0, 0, 0, 0, 0, 0, 0, 0, 0, 0, 0, 0, 0, 0, 0, 0, 0, 0, 0, 0, 0, 0, 0, 0, 0, 0])
me_prop_wood_fence.polygons.foreach_set('material_index', [0, 0, 1, 0, 1, 0, 0, 0, 0, 1, 1, 1, 1, 1, 1, 0, 0, 0, 0, 0, 1, 0, 1, 0, 0, 0, 0, 1, 1, 1, 1, 1, 1, 0, 0, 0, 0, 0, 1, 0, 1, 0, 0, 0, 0, 1, 1, 1, 1, 1, 1, 0, 0, 0, 0, 0, 1, 0, 1, 0, 0, 0, 0, 1, 1, 1, 1, 1, 1, 0, 0, 0, 0, 0, 1, 0, 1, 0, 0, 0, 0, 1, 1, 1, 1, 1, 1, 0, 0, 0, 0, 0, 1, 0, 1, 0, 0, 0, 0, 1, 1, 1, 1, 1, 1, 0, 0, 0, 0, 0, 1, 0, 1, 0, 0, 0, 0, 1, 1, 1, 1, 1, 1, 0, 0, 0, 0, 0, 1, 0, 1, 0, 0, 0, 0, 1, 1, 1, 1, 1, 1, 0, 0, 0, 0, 0, 1, 0, 1, 0, 0, 0, 0, 1, 1, 1, 1, 1, 1, 0, 0, 0, 0, 0, 1, 0, 1, 0, 0, 0, 0, 1, 1, 1, 1, 1, 1, 0, 0, 0, 0, 0, 1, 0, 1, 0, 0, 0, 0, 1, 1, 1, 1, 1, 1, 0, 0, 0, 0, 0, 1, 0, 1, 0, 0, 0, 0, 1, 1, 1, 1, 1, 1, 0, 0, 0, 0, 0, 1, 0, 1, 0, 0, 0, 0, 1, 1, 1, 1, 1, 1, 0, 0, 0, 0, 0, 1, 0, 1, 0, 0, 0, 0, 1, 1, 1, 1, 1, 1, 0, 0, 0, 0, 0, 1, 0, 1, 0, 0, 0, 0, 1, 1, 1, 1, 1, 1, 0, 0, 0, 0, 1, 1, 1, 1, 0, 1, 1, 1, 1, 1, 1, 1, 1, 1, 1, 1, 1, 1, 1, 1, 1, 1, 1, 1, 1, 1, 1, 1, 1, 0, 0, 0, 0, 0, 0, 0, 0, 1, 1, 1, 1, 0, 1, 1, 1, 1, 1, 1, 1, 1, 1, 1, 1, 1, 1, 1, 1, 1, 1, 1, 1, 1, 1, 1, 1, 1, 0, 0, 0, 0, 0, 0, 0, 2, 2, 2, 2, 2, 2, 2, 2, 2, 2, 2, 2, 2, 2, 2, 2, 2, 2, 2, 2, 2, 2, 2, 2, 2, 2, 2, 2, 2, 2, 2, 2, 2, 2, 2, 2, 2, 2, 2, 2, 2, 2, 2, 2, 2, 2, 2, 2, 2, 2, 2, 2, 2, 2, 2, 2, 2, 2, 2, 2, 2, 2, 2, 2, 2, 2, 2, 2, 2, 2, 2, 2, 2, 2, 2, 2, 2, 2, 2, 2, 2, 2, 2, 2, 2, 2, 2, 2, 2, 2, 2, 2, 2, 2, 2, 2, 2, 2, 2, 2, 2, 2, 2, 2, 2, 2, 2, 2, 2, 2, 2, 2, 2, 2, 2, 2, 2, 2, 2, 2, 2, 2, 2, 2, 2, 2, 2, 2, 2, 2, 2, 2, 2, 2, 2, 2, 2, 2, 2, 2, 2, 2, 2, 2, 2, 2, 2, 2, 2, 2])
_k = set([(0, 2), (0, 4), (0, 8), (1, 3), (1, 5), (1, 10), (2, 6), (2, 14), (3, 7), (3, 16), (4, 6), (4, 17), (5, 7), (5, 19), (6, 13), (7, 11), (8, 9), (9, 10), (11, 12), (12, 13), (14, 15), (15, 16), (17, 18), (18, 19), (20, 22), (20, 24), (20, 28), (21, 23), (21, 25), (21, 30), (22, 26), (22, 34), (23, 27), (23, 36), (24, 26), (24, 37), (25, 27), (25, 39), (26, 33), (27, 31), (28, 29), (29, 30), (31, 32), (32, 33), (34, 35), (35, 36), (37, 38), (38, 39), (40, 42), (40, 44), (40, 48), (41, 43), (41, 45), (41, 50), (42, 46), (42, 54), (43, 47), (43, 56), (44, 46), (44, 57), (45, 47), (45, 59), (46, 53), (47, 51), (48, 49), (49, 50), (51, 52), (52, 53), (54, 55), (55, 56), (57, 58), (58, 59), (60, 62), (60, 64), (60, 68), (61, 63), (61, 65), (61, 70), (62, 66), (62, 74), (63, 67), (63, 76), (64, 66), (64, 77), (65, 67), (65, 79), (66, 73), (67, 71), (68, 69), (69, 70), (71, 72), (72, 73), (74, 75), (75, 76), (77, 78), (78, 79), (80, 82), (80, 84), (80, 88), (81, 83), (81, 85), (81, 90), (82, 86), (82, 94), (83, 87), (83, 96), (84, 86), (84, 97), (85, 87), (85, 99), (86, 93), (87, 91), (88, 89), (89, 90), (91, 92), (92, 93), (94, 95), (95, 96), (97, 98), (98, 99), (100, 102), (100, 104), (100, 108), (101, 103), (101, 105), (101, 110), (102, 106), (102, 114), (103, 107), (103, 116), (104, 106), (104, 117), (105, 107), (105, 119), (106, 113), (107, 111), (108, 109), (109, 110), (111, 112), (112, 113), (114, 115), (115, 116), (117, 118), (118, 119), (120, 122), (120, 124), (120, 128), (121, 123), (121, 125), (121, 130), (122, 126), (122, 134), (123, 127), (123, 136), (124, 126), (124, 137), (125, 127), (125, 139), (126, 133), (127, 131), (128, 129), (129, 130), (131, 132), (132, 133), (134, 135), (135, 136), (137, 138), (138, 139), (140, 142), (140, 144), (140, 148), (141, 143), (141, 145), (141, 150), (142, 146), (142, 154), (143, 147), (143, 156), (144, 146), (144, 157), (145, 147), (145, 159), (146, 153), (147, 151), (148, 149), (149, 150), (151, 152), (152, 153), (154, 155), (155, 156), (157, 158), (158, 159), (160, 162), (160, 164), (160, 168), (161, 163), (161, 165), (161, 170), (162, 166), (162, 174), (163, 167), (163, 176), (164, 166), (164, 177), (165, 167), (165, 179), (166, 173), (167, 171), (168, 169), (169, 170), (171, 172), (172, 173), (174, 175), (175, 176), (177, 178), (178, 179), (180, 182), (180, 184), (180, 188), (181, 183), (181, 185), (181, 190), (182, 186), (182, 194), (183, 187), (183, 196), (184, 186), (184, 197), (185, 187), (185, 199), (186, 193), (187, 191), (188, 189), (189, 190), (191, 192), (192, 193), (194, 195), (195, 196), (197, 198), (198, 199), (200, 202), (200, 204), (200, 208), (201, 203), (201, 205), (201, 210), (202, 206), (202, 214), (203, 207), (203, 216), (204, 206), (204, 217), (205, 207), (205, 219), (206, 213), (207, 211), (208, 209), (209, 210), (211, 212), (212, 213), (214, 215), (215, 216), (217, 218), (218, 219), (220, 222), (220, 224), (220, 228), (221, 223), (221, 225), (221, 230), (222, 226), (222, 234), (223, 227), (223, 236), (224, 226), (224, 237), (225, 227), (225, 239), (226, 233), (227, 231), (228, 229), (229, 230), (231, 232), (232, 233), (234, 235), (235, 236), (237, 238), (238, 239), (240, 242), (240, 244), (240, 248), (241, 243), (241, 245), (241, 250), (242, 246), (242, 254), (243, 247), (243, 256), (244, 246), (244, 257), (245, 247), (245, 259), (246, 253), (247, 251), (248, 249), (249, 250), (251, 252), (252, 253), (254, 255), (255, 256), (257, 258), (258, 259), (260, 262), (260, 264), (260, 268), (261, 263), (261, 265), (261, 270), (262, 266), (262, 274), (263, 267), (263, 276), (264, 266), (264, 277), (265, 267), (265, 279), (266, 273), (267, 271), (268, 269), (269, 270), (271, 272), (272, 273), (274, 275), (275, 276), (277, 278), (278, 279), (280, 282), (280, 284), (280, 288), (281, 283), (281, 285), (281, 290), (282, 286), (282, 294), (283, 287), (283, 296), (284, 286), (284, 297), (285, 287), (285, 299), (286, 293), (287, 291), (288, 289), (289, 290), (291, 292), (292, 293), (294, 295), (295, 296), (297, 298), (298, 299), (300, 302), (300, 308), (301, 303), (301, 308), (302, 315), (303, 316), (304, 306), (304, 309), (305, 307), (305, 309), (306, 310), (307, 321), (310, 311), (311, 312), (312, 313), (313, 314), (314, 315), (316, 317), (317, 318), (318, 319), (319, 320), (320, 321), (340, 342), (340, 348), (341, 343), (341, 348), (342, 355), (343, 356), (344, 346), (344, 349), (345, 347), (345, 349), (346, 350), (347, 361), (350, 351), (351, 352), (352, 353), (353, 354), (354, 355), (356, 357), (357, 358), (358, 359), (359, 360), (360, 361)])
me_prop_wood_fence.attributes.new('sharp_edge', 'BOOLEAN', 'EDGE').data.foreach_set('value', [ (min(e.vertices), max(e.vertices)) in _k for e in me_prop_wood_fence.edges])
_uv = me_prop_wood_fence.uv_layers.new(name='UVMap')
_uv.uv.foreach_set('vector', [0.8211, -0.2091, 0.8211, -0.4259, 0.8861, -0.4259, 0.8861, -0.2091, 0.4729, 0.06186, 0.4729, -0.4259, 0.6897, -0.4259, 0.6897, 0.06186, 0.8206, 1.037, 0.8206, 1.525, 0.7556, 1.525, 0.7556, 1.037, 0.8861, -0.2087, 0.8861, 0.008109, 0.8211, 0.008109, 0.8211, -0.2087, 0.7552, 1.037, 0.7552, 1.525, 0.6901, 1.525, 0.6901, 1.037, 0.4725, 1.037, 0.4725, 1.525, 0.2557, 1.525, 0.2557, 1.037, 0.4725, -0.4259, 0.4725, 0.06186, 0.2557, 0.06186, 0.2557, -0.4259, 0.4725, 0.06186, 0.4725, 0.5496, 0.2557, 0.5496, 0.2557, 0.06186, 0.4725, 0.5496, 0.4725, 1.037, 0.2557, 1.037, 0.2557, 0.5496, 0.7552, -0.4259, 0.7552, 0.06186, 0.6901, 0.06186, 0.6901, -0.4259, 0.7552, 0.06186, 0.7552, 0.5496, 0.6901, 0.5496, 0.6901, 0.06186, 0.7552, 0.5496, 0.7552, 1.037, 0.6901, 1.037, 0.6901, 0.5496, 0.8206, -0.4259, 0.8206, 0.06186, 0.7556, 0.06186, 0.7556, -0.4259, 0.8206, 0.06186, 0.8206, 0.5496, 0.7556, 0.5496, 0.7556, 0.06186, 0.8206, 0.5496, 0.8206, 1.037, 0.7556, 1.037, 0.7556, 0.5496, 0.4729, 1.525, 0.4729, 1.037, 0.6897, 1.037, 0.6897, 1.525, 0.4729, 1.037, 0.4729, 0.5496, 0.6897, 0.5496, 0.6897, 1.037, 0.4729, 0.5496, 0.4729, 0.06186, 0.6897, 0.06186, 0.6897, 0.5496, 0.4552, 0.2579, 0.4552, 0.05053, 0.5203, 0.05053, 0.5203, 0.2579, 0.1071, 0.5171, 0.1071, 0.05053, 0.3238, 0.05053, 0.3238, 0.5171, 0.4548, 1.45, 0.4548, 1.917, 0.3898, 1.917, 0.3898, 1.45, 0.5203, 0.2583, 0.5203, 0.4657, 0.4552, 0.4657, 0.4552, 0.2583, 0.3893, 1.45, 0.3893, 1.917, 0.3243, 1.917, 0.3243, 1.45, 0.1066, 1.45, 0.1066, 1.917, -0.1102, 1.917, -0.1102, 1.45, 0.1066, 0.05053, 0.1066, 0.5171, -0.1102, 0.5171, -0.1102, 0.05053, 0.1066, 0.5171, 0.1066, 0.9837, -0.1102, 0.9837, -0.1102, 0.5171, 0.1066, 0.9837, 0.1066, 1.45, -0.1102, 1.45, -0.1102, 0.9837, 0.3893, 0.05053, 0.3893, 0.5171, 0.3243, 0.5171, 0.3243, 0.05053, 0.3893, 0.5171, 0.3893, 0.9837, 0.3243, 0.9837, 0.3243, 0.5171, 0.3893, 0.9837, 0.3893, 1.45, 0.3243, 1.45, 0.3243, 0.9837, 0.4548, 0.05053, 0.4548, 0.5171, 0.3898, 0.5171, 0.3898, 0.05053, 0.4548, 0.5171, 0.4548, 0.9837, 0.3898, 0.9837, 0.3898, 0.5171, 0.4548, 0.9837, 0.4548, 1.45, 0.3898, 1.45, 0.3898, 0.9837, 0.1071, 1.917, 0.1071, 1.45, 0.3238, 1.45, 0.3238, 1.917, 0.1071, 1.45, 0.1071, 0.9837, 0.3238, 0.9837, 0.3238, 1.45, 0.1071, 0.9837, 0.1071, 0.5171, 0.3238, 0.5171, 0.3238, 0.9837, 0.3207, 1.308, 0.3207, 1.525, 0.2557, 1.525, 0.2557, 1.308, 0.6689, 1.037, 0.6689, 1.525, 0.4521, 1.525, 0.4521, 1.037, 0.3212, 0.06186, 0.3212, -0.4259, 0.3862, -0.4259, 0.3862, 0.06186, 0.2557, 1.308, 0.2557, 1.091, 0.3207, 1.091, 0.3207, 1.308, 0.3866, 0.06186, 0.3866, -0.4259, 0.4517, -0.4259, 0.4517, 0.06186, 0.6694, 0.06186, 0.6694, -0.4259, 0.8861, -0.4259, 0.8861, 0.06186, 0.6694, 1.525, 0.6694, 1.037, 0.8861, 1.037, 0.8861, 1.525, 0.6694, 1.037, 0.6694, 0.5496, 0.8861, 0.5496, 0.8861, 1.037, 0.6694, 0.5496, 0.6694, 0.06186, 0.8861, 0.06186, 0.8861, 0.5496, 0.3866, 1.525, 0.3866, 1.037, 0.4517, 1.037, 0.4517, 1.525, 0.3866, 1.037, 0.3866, 0.5496, 0.4517, 0.5496, 0.4517, 1.037, 0.3866, 0.5496, 0.3866, 0.06186, 0.4517, 0.06186, 0.4517, 0.5496, 0.3212, 1.525, 0.3212, 1.037, 0.3862, 1.037, 0.3862, 1.525, 0.3212, 1.037, 0.3212, 0.5496, 0.3862, 0.5496, 0.3862, 1.037, 0.3212, 0.5496, 0.3212, 0.06186, 0.3862, 0.06186, 0.3862, 0.5496, 0.6689, -0.4259, 0.6689, 0.06186, 0.4521, 0.06186, 0.4521, -0.4259, 0.6689, 0.06186, 0.6689, 0.5496, 0.4521, 0.5496, 0.4521, 0.06186, 0.6689, 0.5496, 0.6689, 1.037, 0.4521, 1.037, 0.4521, 0.5496, 1.1, -0.4882, 1.1, -0.7049, 1.165, -0.7049, 1.165, -0.4882, 0.7519, -0.2172, 0.7519, -0.7049, 0.9687, -0.7049, 0.9687, -0.2172, 1.1, 0.7583, 1.1, 1.246, 1.035, 1.246, 1.035, 0.7583, 1.165, -0.4877, 1.165, -0.2709, 1.1, -0.2709, 1.1, -0.4877, 1.034, 0.7583, 1.034, 1.246, 0.9692, 1.246, 0.9692, 0.7583, 0.7515, 0.7583, 0.7515, 1.246, 0.5347, 1.246, 0.5347, 0.7583, 0.7515, -0.7049, 0.7515, -0.2172, 0.5347, -0.2172, 0.5347, -0.7049, 0.7515, -0.2172, 0.7515, 0.2706, 0.5347, 0.2706, 0.5347, -0.2172, 0.7515, 0.2706, 0.7515, 0.7583, 0.5347, 0.7583, 0.5347, 0.2706, 1.034, -0.7049, 1.034, -0.2172, 0.9692, -0.2172, 0.9692, -0.7049, 1.034, -0.2172, 1.034, 0.2706, 0.9692, 0.2706, 0.9692, -0.2172, 1.034, 0.2706, 1.034, 0.7583, 0.9692, 0.7583, 0.9692, 0.2706, 1.1, -0.7049, 1.1, -0.2172, 1.035, -0.2172, 1.035, -0.7049, 1.1, -0.2172, 1.1, 0.2706, 1.035, 0.2706, 1.035, -0.2172, 1.1, 0.2706, 1.1, 0.7583, 1.035, 0.7583, 1.035, 0.2706, 0.7519, 1.246, 0.7519, 0.7583, 0.9687, 0.7583, 0.9687, 1.246, 0.7519, 0.7583, 0.7519, 0.2706, 0.9687, 0.2706, 0.9687, 0.7583, 0.7519, 0.2706, 0.7519, -0.2172, 0.9687, -0.2172, 0.9687, 0.2706, 0.7343, -0.02115, 0.7343, -0.2285, 0.7993, -0.2285, 0.7993, -0.02115, 0.3861, 0.2381, 0.3861, -0.2285, 0.6029, -0.2285, 0.6029, 0.2381, 0.7338, 1.171, 0.7338, 1.638, 0.6688, 1.638, 0.6688, 1.171, 0.7993, -0.02072, 0.7993, 0.1866, 0.7343, 0.1866, 0.7343, -0.02072, 0.6683, 1.171, 0.6683, 1.638, 0.6033, 1.638, 0.6033, 1.171, 0.3856, 1.171, 0.3856, 1.638, 0.1689, 1.638, 0.1689, 1.171, 0.3856, -0.2285, 0.3856, 0.2381, 0.1689, 0.2381, 0.1689, -0.2285, 0.3856, 0.2381, 0.3856, 0.7046, 0.1689, 0.7046, 0.1689, 0.2381, 0.3856, 0.7046, 0.3856, 1.171, 0.1689, 1.171, 0.1689, 0.7046, 0.6683, -0.2285, 0.6683, 0.2381, 0.6033, 0.2381, 0.6033, -0.2285, 0.6683, 0.2381, 0.6683, 0.7046, 0.6033, 0.7046, 0.6033, 0.2381, 0.6683, 0.7046, 0.6683, 1.171, 0.6033, 1.171, 0.6033, 0.7046, 0.7338, -0.2285, 0.7338, 0.2381, 0.6688, 0.2381, 0.6688, -0.2285, 0.7338, 0.2381, 0.7338, 0.7046, 0.6688, 0.7046, 0.6688, 0.2381, 0.7338, 0.7046, 0.7338, 1.171, 0.6688, 1.171, 0.6688, 0.7046, 0.3861, 1.638, 0.3861, 1.171, 0.6029, 1.171, 0.6029, 1.638, 0.3861, 1.171, 0.3861, 0.7046, 0.6029, 0.7046, 0.6029, 1.171, 0.3861, 0.7046, 0.3861, 0.2381, 0.6029, 0.2381, 0.6029, 0.7046, 0.5997, 1.029, 0.5997, 1.246, 0.5347, 1.246, 0.5347, 1.029, 0.9479, 0.7583, 0.9479, 1.246, 0.7312, 1.246, 0.7312, 0.7583, 0.6002, -0.2172, 0.6002, -0.7049, 0.6652, -0.7049, 0.6652, -0.2172, 0.5347, 1.029, 0.5347, 0.8121, 0.5997, 0.8121, 0.5997, 1.029, 0.6657, -0.2172, 0.6657, -0.7049, 0.7307, -0.7049, 0.7307, -0.2172, 0.9484, -0.2172, 0.9484, -0.7049, 1.165, -0.7049, 1.165, -0.2172, 0.9484, 1.246, 0.9484, 0.7583, 1.165, 0.7583, 1.165, 1.246, 0.9484, 0.7583, 0.9484, 0.2706, 1.165, 0.2706, 1.165, 0.7583, 0.9484, 0.2706, 0.9484, -0.2172, 1.165, -0.2172, 1.165, 0.2706, 0.6657, 1.246, 0.6657, 0.7583, 0.7307, 0.7583, 0.7307, 1.246, 0.6657, 0.7583, 0.6657, 0.2706, 0.7307, 0.2706, 0.7307, 0.7583, 0.6657, 0.2706, 0.6657, -0.2172, 0.7307, -0.2172, 0.7307, 0.2706, 0.6002, 1.246, 0.6002, 0.7583, 0.6652, 0.7583, 0.6652, 1.246, 0.6002, 0.7583, 0.6002, 0.2706, 0.6652, 0.2706, 0.6652, 0.7583, 0.6002, 0.2706, 0.6002, -0.2172, 0.6652, -0.2172, 0.6652, 0.2706, 0.9479, -0.7049, 0.9479, -0.2172, 0.7312, -0.2172, 0.7312, -0.7049, 0.9479, -0.2172, 0.9479, 0.2706, 0.7312, 0.2706, 0.7312, -0.2172, 0.9479, 0.2706, 0.9479, 0.7583, 0.7312, 0.7583, 0.7312, 0.2706, 0.7281, -0.792, 0.7281, -1.009, 0.7931, -1.009, 0.7931, -0.792, 0.3799, -0.521, 0.3799, -1.009, 0.5967, -1.009, 0.5967, -0.521, 0.7276, 0.4545, 0.7276, 0.9422, 0.6626, 0.9422, 0.6626, 0.4545, 0.7931, -0.7915, 0.7931, -0.5748, 0.7281, -0.5748, 0.7281, -0.7915, 0.6621, 0.4545, 0.6621, 0.9422, 0.5971, 0.9422, 0.5971, 0.4545, 0.3794, 0.4545, 0.3794, 0.9422, 0.1627, 0.9422, 0.1627, 0.4545, 0.3794, -1.009, 0.3794, -0.521, 0.1627, -0.521, 0.1627, -1.009, 0.3794, -0.521, 0.3794, -0.03327, 0.1627, -0.03327, 0.1627, -0.521, 0.3794, -0.03327, 0.3794, 0.4545, 0.1627, 0.4545, 0.1627, -0.03327, 0.6621, -1.009, 0.6621, -0.521, 0.5971, -0.521, 0.5971, -1.009, 0.6621, -0.521, 0.6621, -0.03327, 0.5971, -0.03327, 0.5971, -0.521, 0.6621, -0.03327, 0.6621, 0.4545, 0.5971, 0.4545, 0.5971, -0.03327, 0.7276, -1.009, 0.7276, -0.521, 0.6626, -0.521, 0.6626, -1.009, 0.7276, -0.521, 0.7276, -0.03327, 0.6626, -0.03327, 0.6626, -0.521, 0.7276, -0.03327, 0.7276, 0.4545, 0.6626, 0.4545, 0.6626, -0.03327, 0.3799, 0.9422, 0.3799, 0.4545, 0.5967, 0.4545, 0.5967, 0.9422, 0.3799, 0.4545, 0.3799, -0.03327, 0.5967, -0.03327, 0.5967, 0.4545, 0.3799, -0.03327, 0.3799, -0.521, 0.5967, -0.521, 0.5967, -0.03327, 0.3622, -0.325, 0.3622, -0.5323, 0.4273, -0.5323, 0.4273, -0.325, 0.01404, -0.06578, 0.01404, -0.5323, 0.2308, -0.5323, 0.2308, -0.06578, 0.3618, 0.8674, 0.3618, 1.334, 0.2968, 1.334, 0.2968, 0.8674, 0.4273, -0.3246, 0.4273, -0.1172, 0.3622, -0.1172, 0.3622, -0.3246, 0.2963, 0.8674, 0.2963, 1.334, 0.2313, 1.334, 0.2313, 0.8674, 0.01359, 0.8674, 0.01359, 1.334, -0.2032, 1.334, -0.2032, 0.8674, 0.01359, -0.5323, 0.01359, -0.06578, -0.2032, -0.06578, -0.2032, -0.5323, 0.01359, -0.06578, 0.01359, 0.4008, -0.2032, 0.4008, -0.2032, -0.06578, 0.01359, 0.4008, 0.01359, 0.8674, -0.2032, 0.8674, -0.2032, 0.4008, 0.2963, -0.5323, 0.2963, -0.06578, 0.2313, -0.06578, 0.2313, -0.5323, 0.2963, -0.06578, 0.2963, 0.4008, 0.2313, 0.4008, 0.2313, -0.06578, 0.2963, 0.4008, 0.2963, 0.8674, 0.2313, 0.8674, 0.2313, 0.4008, 0.3618, -0.5323, 0.3618, -0.06578, 0.2968, -0.06578, 0.2968, -0.5323, 0.3618, -0.06578, 0.3618, 0.4008, 0.2968, 0.4008, 0.2968, -0.06578, 0.3618, 0.4008, 0.3618, 0.8674, 0.2968, 0.8674, 0.2968, 0.4008, 0.01404, 1.334, 0.01404, 0.8674, 0.2308, 0.8674, 0.2308, 1.334, 0.01404, 0.8674, 0.01404, 0.4008, 0.2308, 0.4008, 0.2308, 0.8674, 0.01404, 0.4008, 0.01404, -0.06578, 0.2308, -0.06578, 0.2308, 0.4008, 0.2277, 0.7255, 0.2277, 0.9422, 0.1627, 0.9422, 0.1627, 0.7255, 0.5759, 0.4545, 0.5759, 0.9422, 0.3591, 0.9422, 0.3591, 0.4545, 0.2281, -0.521, 0.2281, -1.009, 0.2932, -1.009, 0.2932, -0.521, 0.1627, 0.725, 0.1627, 0.5082, 0.2277, 0.5082, 0.2277, 0.725, 0.2936, -0.521, 0.2936, -1.009, 0.3587, -1.009, 0.3587, -0.521, 0.5763, -0.521, 0.5763, -1.009, 0.7931, -1.009, 0.7931, -0.521, 0.5763, 0.9422, 0.5763, 0.4545, 0.7931, 0.4545, 0.7931, 0.9422, 0.5763, 0.4545, 0.5763, -0.03327, 0.7931, -0.03327, 0.7931, 0.4545, 0.5763, -0.03327, 0.5763, -0.521, 0.7931, -0.521, 0.7931, -0.03327, 0.2936, 0.9422, 0.2936, 0.4545, 0.3587, 0.4545, 0.3587, 0.9422, 0.2936, 0.4545, 0.2936, -0.03327, 0.3587, -0.03327, 0.3587, 0.4545, 0.2936, -0.03327, 0.2936, -0.521, 0.3587, -0.521, 0.3587, -0.03327, 0.2281, 0.9422, 0.2281, 0.4545, 0.2932, 0.4545, 0.2932, 0.9422, 0.2281, 0.4545, 0.2281, -0.03327, 0.2932, -0.03327, 0.2932, 0.4545, 0.2281, -0.03327, 0.2281, -0.521, 0.2932, -0.521, 0.2932, -0.03327, 0.5759, -1.009, 0.5759, -0.521, 0.3591, -0.521, 0.3591, -1.009, 0.5759, -0.521, 0.5759, -0.03327, 0.3591, -0.03327, 0.3591, -0.521, 0.5759, -0.03327, 0.5759, 0.4545, 0.3591, 0.4545, 0.3591, -0.03327, -0.256, 0.9869, -0.256, 1.204, -0.321, 1.204, -0.321, 0.9869, 0.09223, 0.716, 0.09223, 1.204, -0.1245, 1.204, -0.1245, 0.716, -0.2555, -0.2595, -0.2555, -0.7473, -0.1905, -0.7473, -0.1905, -0.2595, -0.321, 0.9865, -0.321, 0.7697, -0.256, 0.7697, -0.256, 0.9865, -0.19, -0.2595, -0.19, -0.7473, -0.125, -0.7473, -0.125, -0.2595, 0.09268, -0.2595, 0.09268, -0.7473, 0.3095, -0.7473, 0.3095, -0.2595, 0.09268, 1.204, 0.09268, 0.716, 0.3095, 0.716, 0.3095, 1.204, 0.09268, 0.716, 0.09268, 0.2282, 0.3095, 0.2282, 0.3095, 0.716, 0.09268, 0.2282, 0.09268, -0.2595, 0.3095, -0.2595, 0.3095, 0.2282, -0.19, 1.204, -0.19, 0.716, -0.125, 0.716, -0.125, 1.204, -0.19, 0.716, -0.19, 0.2282, -0.125, 0.2282, -0.125, 0.716, -0.19, 0.2282, -0.19, -0.2595, -0.125, -0.2595, -0.125, 0.2282, -0.2555, 1.204, -0.2555, 0.716, -0.1905, 0.716, -0.1905, 1.204, -0.2555, 0.716, -0.2555, 0.2282, -0.1905, 0.2282, -0.1905, 0.716, -0.2555, 0.2282, -0.2555, -0.2595, -0.1905, -0.2595, -0.1905, 0.2282, 0.09223, -0.7473, 0.09223, -0.2595, -0.1245, -0.2595, -0.1245, -0.7473, 0.09223, -0.2595, 0.09223, 0.2282, -0.1245, 0.2282, -0.1245, -0.2595, 0.09223, 0.2282, 0.09223, 0.716, -0.1245, 0.716, -0.1245, 0.2282, 0.1099, 0.5199, 0.1099, 0.7273, 0.04485, 0.7273, 0.04485, 0.5199, 0.4581, 0.2607, 0.4581, 0.7273, 0.2413, 0.7273, 0.2413, 0.2607, 0.1103, -0.6724, 0.1103, -1.139, 0.1754, -1.139, 0.1754, -0.6724, 0.04485, 0.5195, 0.04485, 0.3121, 0.1099, 0.3121, 0.1099, 0.5195, 0.1758, -0.6724, 0.1758, -1.139, 0.2408, -1.139, 0.2408, -0.6724, 0.4585, -0.6724, 0.4585, -1.139, 0.6753, -1.139, 0.6753, -0.6724, 0.4585, 0.7273, 0.4585, 0.2607, 0.6753, 0.2607, 0.6753, 0.7273, 0.4585, 0.2607, 0.4585, -0.2058, 0.6753, -0.2058, 0.6753, 0.2607, 0.4585, -0.2058, 0.4585, -0.6724, 0.6753, -0.6724, 0.6753, -0.2058, 0.1758, 0.7273, 0.1758, 0.2607, 0.2408, 0.2607, 0.2408, 0.7273, 0.1758, 0.2607, 0.1758, -0.2058, 0.2408, -0.2058, 0.2408, 0.2607, 0.1758, -0.2058, 0.1758, -0.6724, 0.2408, -0.6724, 0.2408, -0.2058, 0.1103, 0.7273, 0.1103, 0.2607, 0.1754, 0.2607, 0.1754, 0.7273, 0.1103, 0.2607, 0.1103, -0.2058, 0.1754, -0.2058, 0.1754, 0.2607, 0.1103, -0.2058, 0.1103, -0.6724, 0.1754, -0.6724, 0.1754, -0.2058, 0.4581, -1.139, 0.4581, -0.6724, 0.2413, -0.6724, 0.2413, -1.139, 0.4581, -0.6724, 0.4581, -0.2058, 0.2413, -0.2058, 0.2413, -0.6724, 0.4581, -0.2058, 0.4581, 0.2607, 0.2413, 0.2607, 0.2413, -0.2058, 0.2444, -0.5305, 0.2444, -0.7473, 0.3095, -0.7473, 0.3095, -0.5305, -0.1038, -0.2595, -0.1038, -0.7473, 0.113, -0.7473, 0.113, -0.2595, 0.244, 0.716, 0.244, 1.204, 0.1789, 1.204, 0.1789, 0.716, 0.3095, -0.5301, 0.3095, -0.3133, 0.2444, -0.3133, 0.2444, -0.5301, 0.1785, 0.716, 0.1785, 1.204, 0.1135, 1.204, 0.1135, 0.716, -0.1042, 0.716, -0.1042, 1.204, -0.321, 1.204, -0.321, 0.716, -0.1042, -0.7473, -0.1042, -0.2595, -0.321, -0.2595, -0.321, -0.7473, -0.1042, -0.2595, -0.1042, 0.2282, -0.321, 0.2282, -0.321, -0.2595, -0.1042, 0.2282, -0.1042, 0.716, -0.321, 0.716, -0.321, 0.2282, 0.1785, -0.7473, 0.1785, -0.2595, 0.1135, -0.2595, 0.1135, -0.7473, 0.1785, -0.2595, 0.1785, 0.2282, 0.1135, 0.2282, 0.1135, -0.2595, 0.1785, 0.2282, 0.1785, 0.716, 0.1135, 0.716, 0.1135, 0.2282, 0.244, -0.7473, 0.244, -0.2595, 0.1789, -0.2595, 0.1789, -0.7473, 0.244, -0.2595, 0.244, 0.2282, 0.1789, 0.2282, 0.1789, -0.2595, 0.244, 0.2282, 0.244, 0.716, 0.1789, 0.716, 0.1789, 0.2282, -0.1038, 1.204, -0.1038, 0.716, 0.113, 0.716, 0.113, 1.204, -0.1038, 0.716, -0.1038, 0.2282, 0.113, 0.2282, 0.113, 0.716, -0.1038, 0.2282, -0.1038, -0.2595, 0.113, -0.2595, 0.113, 0.2282, 1.255, -0.7362, 1.255, -0.953, 1.32, -0.953, 1.32, -0.7362, 0.907, -0.4652, 0.907, -0.953, 1.124, -0.953, 1.124, -0.4652, 1.255, 0.5103, 1.255, 0.998, 1.19, 0.998, 1.19, 0.5103, 1.32, -0.7357, 1.32, -0.519, 1.255, -0.519, 1.255, -0.7357, 1.189, 0.5103, 1.189, 0.998, 1.124, 0.998, 1.124, 0.5103, 0.9065, 0.5103, 0.9065, 0.998, 0.6897, 0.998, 0.6897, 0.5103, 0.9065, -0.953, 0.9065, -0.4652, 0.6897, -0.4652, 0.6897, -0.953, 0.9065, -0.4652, 0.9065, 0.02254, 0.6897, 0.02254, 0.6897, -0.4652, 0.9065, 0.02254, 0.9065, 0.5103, 0.6897, 0.5103, 0.6897, 0.02254, 1.189, -0.953, 1.189, -0.4652, 1.124, -0.4652, 1.124, -0.953, 1.189, -0.4652, 1.189, 0.02254, 1.124, 0.02254, 1.124, -0.4652, 1.189, 0.02254, 1.189, 0.5103, 1.124, 0.5103, 1.124, 0.02254, 1.255, -0.953, 1.255, -0.4652, 1.19, -0.4652, 1.19, -0.953, 1.255, -0.4652, 1.255, 0.02254, 1.19, 0.02254, 1.19, -0.4652, 1.255, 0.02254, 1.255, 0.5103, 1.19, 0.5103, 1.19, 0.02254, 0.907, 0.998, 0.907, 0.5103, 1.124, 0.5103, 1.124, 0.998, 0.907, 0.5103, 0.907, 0.02254, 1.124, 0.02254, 1.124, 0.5103, 0.907, 0.02254, 0.907, -0.4652, 1.124, -0.4652, 1.124, 0.02254, 0.8893, -0.2692, 0.8893, -0.4765, 0.9543, -0.4765, 0.9543, -0.2692, 0.5411, -0.009973, 0.5411, -0.4765, 0.7579, -0.4765, 0.7579, -0.009973, 0.8889, 0.9232, 0.8889, 1.39, 0.8238, 1.39, 0.8238, 0.9232, 0.9543, -0.2687, 0.9543, -0.06139, 0.8893, -0.06139, 0.8893, -0.2687, 0.8234, 0.9232, 0.8234, 1.39, 0.7583, 1.39, 0.7583, 0.9232, 0.5407, 0.9232, 0.5407, 1.39, 0.3239, 1.39, 0.3239, 0.9232, 0.5407, -0.4765, 0.5407, -0.009973, 0.3239, -0.009973, 0.3239, -0.4765, 0.5407, -0.009973, 0.5407, 0.4566, 0.3239, 0.4566, 0.3239, -0.009973, 0.5407, 0.4566, 0.5407, 0.9232, 0.3239, 0.9232, 0.3239, 0.4566, 0.8234, -0.4765, 0.8234, -0.009973, 0.7583, -0.009973, 0.7583, -0.4765, 0.8234, -0.009973, 0.8234, 0.4566, 0.7583, 0.4566, 0.7583, -0.009973, 0.8234, 0.4566, 0.8234, 0.9232, 0.7583, 0.9232, 0.7583, 0.4566, 0.8889, -0.4765, 0.8889, -0.009974, 0.8238, -0.009974, 0.8238, -0.4765, 0.8889, -0.009974, 0.8889, 0.4566, 0.8238, 0.4566, 0.8238, -0.009974, 0.8889, 0.4566, 0.8889, 0.9232, 0.8238, 0.9232, 0.8238, 0.4566, 0.5411, 1.39, 0.5411, 0.9232, 0.7579, 0.9232, 0.7579, 1.39, 0.5411, 0.9232, 0.5411, 0.4566, 0.7579, 0.4566, 0.7579, 0.9232, 0.5411, 0.4566, 0.5411, -0.009973, 0.7579, -0.009973, 0.7579, 0.4566, 0.7548, 0.7813, 0.7548, 0.998, 0.6897, 0.998, 0.6897, 0.7813, 1.103, 0.5103, 1.103, 0.998, 0.8862, 0.998, 0.8862, 0.5103, 0.7552, -0.4652, 0.7552, -0.953, 0.8202, -0.953, 0.8202, -0.4652, 0.6897, 0.7808, 0.6897, 0.564, 0.7548, 0.564, 0.7548, 0.7808, 0.8207, -0.4652, 0.8207, -0.953, 0.8857, -0.953, 0.8857, -0.4652, 1.103, -0.4652, 1.103, -0.953, 1.32, -0.953, 1.32, -0.4652, 1.103, 0.998, 1.103, 0.5103, 1.32, 0.5103, 1.32, 0.998, 1.103, 0.5103, 1.103, 0.02254, 1.32, 0.02254, 1.32, 0.5103, 1.103, 0.02254, 1.103, -0.4652, 1.32, -0.4652, 1.32, 0.02254, 0.8207, 0.998, 0.8207, 0.5103, 0.8857, 0.5103, 0.8857, 0.998, 0.8207, 0.5103, 0.8207, 0.02254, 0.8857, 0.02254, 0.8857, 0.5103, 0.8207, 0.02254, 0.8207, -0.4652, 0.8857, -0.4652, 0.8857, 0.02254, 0.7552, 0.998, 0.7552, 0.5103, 0.8202, 0.5103, 0.8202, 0.998, 0.7552, 0.5103, 0.7552, 0.02254, 0.8202, 0.02254, 0.8202, 0.5103, 0.7552, 0.02254, 0.7552, -0.4652, 0.8202, -0.4652, 0.8202, 0.02254, 1.103, -0.953, 1.103, -0.4652, 0.8862, -0.4652, 0.8862, -0.953, 1.103, -0.4652, 1.103, 0.02254, 0.8862, 0.02254, 0.8862, -0.4652, 1.103, 0.02254, 1.103, 0.5103, 0.8862, 0.5103, 0.8862, 0.02254, 0.1872, -0.5156, 0.1872, -0.4031, 0.1516, -0.4167, 0.1372, -0.4593, 0.1516, -0.5019, 0.008947, 1.365, 0.05385, 1.365, 0.05385, 1.678, 0.008947, 1.678, 0.05385, 1.365, 0.09875, 1.365, 0.09875, 1.678, 0.05385, 1.678, -0.02934, -0.2022, -0.02934, -0.5156, 0.008952, -0.5156, 0.008951, -0.2022, 0.137, 1.365, 0.137, 1.678, 0.09875, 1.678, 0.09875, 1.365, 0.1516, -0.3041, 0.1372, -0.3467, 0.1516, -0.3893, 0.1872, -0.4029, 0.1872, -0.2904, 0.137, -0.5156, 0.137, -0.2022, 0.09875, -0.2022, 0.09875, -0.5156, 0.137, -0.2022, 0.137, 0.1111, 0.09875, 0.1111, 0.09875, -0.2022, 0.137, 0.1111, 0.137, 0.4245, 0.09875, 0.4245, 0.09875, 0.1111, 0.137, 0.4245, 0.137, 0.7379, 0.09875, 0.7379, 0.09875, 0.4245, 0.137, 0.7379, 0.137, 1.051, 0.09875, 1.051, 0.09875, 0.7379, 0.137, 1.051, 0.137, 1.365, 0.09875, 1.365, 0.09875, 1.051, -0.02934, 1.678, -0.02934, 1.365, 0.008947, 1.365, 0.008947, 1.678, -0.02934, 1.365, -0.02934, 1.051, 0.008948, 1.051, 0.008947, 1.365, -0.02934, 1.051, -0.02934, 0.7379, 0.008949, 0.7379, 0.008948, 1.051, -0.02934, 0.7379, -0.02934, 0.4245, 0.00895, 0.4245, 0.008949, 0.7379, -0.02934, 0.4245, -0.02934, 0.1112, 0.00895, 0.1111, 0.00895, 0.4245, -0.02934, 0.1112, -0.02934, -0.2022, 0.008951, -0.2022, 0.00895, 0.1111, 0.05385, -0.5156, 0.09875, -0.5156, 0.09875, -0.2022, 0.05385, -0.2022, 0.05385, -0.2022, 0.09875, -0.2022, 0.09875, 0.1111, 0.05385, 0.1111, 0.05385, 0.1111, 0.09875, 0.1111, 0.09875, 0.4245, 0.05385, 0.4245, 0.05385, 0.4245, 0.09875, 0.4245, 0.09875, 0.7379, 0.05385, 0.7379, 0.05385, 0.7379, 0.09875, 0.7379, 0.09875, 1.051, 0.05385, 1.051, 0.05385, 1.051, 0.09875, 1.051, 0.09875, 1.365, 0.05385, 1.365, 0.008952, -0.5156, 0.05385, -0.5156, 0.05385, -0.2022, 0.008951, -0.2022, 0.008951, -0.2022, 0.05385, -0.2022, 0.05385, 0.1111, 0.00895, 0.1111, 0.00895, 0.1111, 0.05385, 0.1111, 0.05385, 0.4245, 0.00895, 0.4245, 0.00895, 0.4245, 0.05385, 0.4245, 0.05385, 0.7379, 0.008949, 0.7379, 0.008949, 0.7379, 0.05385, 0.7379, 0.05385, 1.051, 0.008948, 1.051, 0.008948, 1.051, 0.05385, 1.051, 0.05385, 1.365, 0.008947, 1.365, 0.137, 1.678, 0.137, 1.365, -0.02934, 1.365, -0.02934, 1.678, 0.137, 1.365, 0.137, 1.051, -0.02934, 1.051, -0.02934, 1.365, 0.137, 1.051, 0.137, 0.7379, -0.02934, 0.7379, -0.02934, 1.051, 0.137, 0.7379, 0.137, 0.4245, -0.02934, 0.4245, -0.02934, 0.7379, 0.137, 0.4245, 0.137, 0.1111, -0.02934, 0.1112, -0.02934, 0.4245, 0.137, 0.1111, 0.137, -0.2022, -0.02934, -0.2022, -0.02934, 0.1112, 0.137, -0.2022, 0.137, -0.5156, -0.02934, -0.5156, -0.02934, -0.2022, 0.7433, -0.3286, 0.7433, -0.2161, 0.7077, -0.2297, 0.6933, -0.2723, 0.7077, -0.3149, 0.5651, 1.552, 0.61, 1.552, 0.61, 1.865, 0.5651, 1.865, 0.61, 1.552, 0.6549, 1.552, 0.6549, 1.865, 0.61, 1.865, 0.5268, -0.0152, 0.5268, -0.3286, 0.5651, -0.3286, 0.5651, -0.01521, 0.6932, 1.552, 0.6932, 1.865, 0.6549, 1.865, 0.6549, 1.552, 0.7077, -0.117, 0.6933, -0.1596, 0.7077, -0.2022, 0.7433, -0.2159, 0.7433, -0.1034, 0.6932, -0.3286, 0.6932, -0.01521, 0.6549, -0.0152, 0.6549, -0.3286, 0.6932, -0.01521, 0.6932, 0.2982, 0.6549, 0.2982, 0.6549, -0.0152, 0.6932, 0.2982, 0.6932, 0.6115, 0.6549, 0.6115, 0.6549, 0.2982, 0.6932, 0.6115, 0.6932, 0.9249, 0.6549, 0.9249, 0.6549, 0.6115, 0.6932, 0.9249, 0.6932, 1.238, 0.6549, 1.238, 0.6549, 0.9249, 0.6932, 1.238, 0.6932, 1.552, 0.6549, 1.552, 0.6549, 1.238, 0.5268, 1.865, 0.5268, 1.552, 0.5651, 1.552, 0.5651, 1.865, 0.5268, 1.552, 0.5268, 1.238, 0.5651, 1.238, 0.5651, 1.552, 0.5268, 1.238, 0.5268, 0.9249, 0.5651, 0.9249, 0.5651, 1.238, 0.5268, 0.9249, 0.5268, 0.6115, 0.5651, 0.6115, 0.5651, 0.9249, 0.5268, 0.6115, 0.5268, 0.2982, 0.5651, 0.2982, 0.5651, 0.6115, 0.5268, 0.2982, 0.5268, -0.0152, 0.5651, -0.01521, 0.5651, 0.2982, 0.61, -0.3286, 0.6549, -0.3286, 0.6549, -0.0152, 0.61, -0.0152, 0.61, -0.0152, 0.6549, -0.0152, 0.6549, 0.2982, 0.61, 0.2982, 0.61, 0.2982, 0.6549, 0.2982, 0.6549, 0.6115, 0.61, 0.6115, 0.61, 0.6115, 0.6549, 0.6115, 0.6549, 0.9249, 0.61, 0.9249, 0.61, 0.9249, 0.6549, 0.9249, 0.6549, 1.238, 0.61, 1.238, 0.61, 1.238, 0.6549, 1.238, 0.6549, 1.552, 0.61, 1.552, 0.5651, -0.3286, 0.61, -0.3286, 0.61, -0.0152, 0.5651, -0.01521, 0.5651, -0.01521, 0.61, -0.0152, 0.61, 0.2982, 0.5651, 0.2982, 0.5651, 0.2982, 0.61, 0.2982, 0.61, 0.6115, 0.5651, 0.6115, 0.5651, 0.6115, 0.61, 0.6115, 0.61, 0.9249, 0.5651, 0.9249, 0.5651, 0.9249, 0.61, 0.9249, 0.61, 1.238, 0.5651, 1.238, 0.5651, 1.238, 0.61, 1.238, 0.61, 1.552, 0.5651, 1.552, 0.6932, 1.865, 0.6932, 1.552, 0.5268, 1.552, 0.5268, 1.865, 0.6932, 1.552, 0.6932, 1.238, 0.5268, 1.238, 0.5268, 1.552, 0.6932, 1.238, 0.6932, 0.9249, 0.5268, 0.9249, 0.5268, 1.238, 0.6932, 0.9249, 0.6932, 0.6115, 0.5268, 0.6115, 0.5268, 0.9249, 0.6932, 0.6115, 0.6932, 0.2982, 0.5268, 0.2982, 0.5268, 0.6115, 0.6932, 0.2982, 0.6932, -0.01521, 0.5268, -0.0152, 0.5268, 0.2982, 0.6932, -0.01521, 0.6932, -0.3286, 0.5268, -0.3286, 0.5268, -0.0152, 0.7752, 0.6117, 0.8203, 0.6117, 0.7752, 0.6568, 0.8203, 0.7018, 0.8203, 0.7468, 0.7752, 0.7468, 0.7752, 0.7468, 0.8203, 0.7468, 0.8203, 0.7918, 0.7752, 0.7918, 0.7752, 0.7018, 0.7752, 0.7468, 0.7302, 0.7468, 0.8653, 0.7018, 0.8653, 0.7468, 0.8203, 0.7468, 0.5759, 0.469, 0.6209, 0.469, 0.5759, 0.514, 0.6209, 0.5591, 0.6209, 0.6041, 0.5759, 0.6041, 0.5759, 0.6041, 0.6209, 0.6041, 0.6209, 0.6491, 0.5759, 0.6491, 0.5759, 0.5591, 0.5759, 0.6041, 0.5309, 0.6041, 0.666, 0.5591, 0.666, 0.6041, 0.6209, 0.6041, 0.6374, 0.4469, 0.6825, 0.4469, 0.6374, 0.4919, 0.6825, 0.5369, 0.6825, 0.5819, 0.6374, 0.5819, 0.6374, 0.5819, 0.6825, 0.5819, 0.6825, 0.627, 0.6374, 0.627, 0.6374, 0.5369, 0.6374, 0.5819, 0.5924, 0.5819, 0.7275, 0.5369, 0.7275, 0.5819, 0.6825, 0.5819, 0.5538, 0.2008, 0.5988, 0.2008, 0.5538, 0.2458, 0.5988, 0.2908, 0.5988, 0.3359, 0.5538, 0.3359, 0.5538, 0.3359, 0.5988, 0.3359, 0.5988, 0.3809, 0.5538, 0.3809, 0.5538, 0.2908, 0.5538, 0.3359, 0.5087, 0.3359, 0.6438, 0.2908, 0.6438, 0.3359, 0.5988, 0.3359, 0.4603, 0.4764, 0.5053, 0.4764, 0.4603, 0.5214, 0.5053, 0.5664, 0.5053, 0.6115, 0.4603, 0.6115, 0.4603, 0.6115, 0.5053, 0.6115, 0.5053, 0.6565, 0.4603, 0.6565, 0.4603, 0.5664, 0.4603, 0.6115, 0.4152, 0.6115, 0.5503, 0.5664, 0.5503, 0.6115, 0.5053, 0.6115, 0.1379, 0.282, 0.1829, 0.282, 0.1379, 0.327, 0.1829, 0.372, 0.1829, 0.4171, 0.1379, 0.4171, 0.1379, 0.4171, 0.1829, 0.4171, 0.1829, 0.4621, 0.1379, 0.4621, 0.1379, 0.372, 0.1379, 0.4171, 0.09287, 0.4171, 0.228, 0.372, 0.228, 0.4171, 0.1829, 0.4171, 0.5538, 0.186, 0.5988, 0.186, 0.5538, 0.231, 0.5988, 0.2761, 0.5988, 0.3211, 0.5538, 0.3211, 0.5538, 0.3211, 0.5988, 0.3211, 0.5988, 0.3661, 0.5538, 0.3661, 0.5538, 0.2761, 0.5538, 0.3211, 0.5087, 0.3211, 0.6438, 0.2761, 0.6438, 0.3211, 0.5988, 0.3211, 0.3963, 0.3337, 0.4413, 0.3337, 0.3963, 0.3787, 0.4413, 0.4237, 0.4413, 0.4687, 0.3963, 0.4687, 0.3963, 0.4687, 0.4413, 0.4687, 0.4413, 0.5138, 0.3963, 0.5138, 0.3963, 0.4237, 0.3963, 0.4687, 0.3512, 0.4687, 0.4863, 0.4237, 0.4863, 0.4687, 0.4413, 0.4687, 0.5464, 0.6314, 0.5914, 0.6314, 0.5464, 0.6764, 0.5914, 0.7215, 0.5914, 0.7665, 0.5464, 0.7665, 0.5464, 0.7665, 0.5914, 0.7665, 0.5914, 0.8115, 0.5464, 0.8115, 0.5464, 0.7215, 0.5464, 0.7665, 0.5014, 0.7665, 0.6364, 0.7215, 0.6364, 0.7665, 0.5914, 0.7665, 0.6079, 0.6093, 0.6529, 0.6093, 0.6079, 0.6543, 0.6529, 0.6993, 0.6529, 0.7444, 0.6079, 0.7444, 0.6079, 0.7444, 0.6529, 0.7444, 0.6529, 0.7894, 0.6079, 0.7894, 0.6079, 0.6993, 0.6079, 0.7444, 0.5629, 0.7444, 0.698, 0.6993, 0.698, 0.7444, 0.6529, 0.7444, 0.5242, 0.3632, 0.5693, 0.3632, 0.5242, 0.4082, 0.5693, 0.4532, 0.5693, 0.4983, 0.5242, 0.4983, 0.5242, 0.4983, 0.5693, 0.4983, 0.5693, 0.5433, 0.5242, 0.5433, 0.5242, 0.4532, 0.5242, 0.4983, 0.4792, 0.4983, 0.6143, 0.4532, 0.6143, 0.4983, 0.5693, 0.4983, 0.4307, 0.6388, 0.4758, 0.6388, 0.4307, 0.6838, 0.4758, 0.7289, 0.4758, 0.7739, 0.4307, 0.7739, 0.4307, 0.7739, 0.4758, 0.7739, 0.4758, 0.8189, 0.4307, 0.8189, 0.4307, 0.7289, 0.4307, 0.7739, 0.3857, 0.7739, 0.5208, 0.7289, 0.5208, 0.7739, 0.4758, 0.7739, 0.1084, 0.4444, 0.1534, 0.4444, 0.1084, 0.4894, 0.1534, 0.5345, 0.1534, 0.5795, 0.1084, 0.5795, 0.1084, 0.5795, 0.1534, 0.5795, 0.1534, 0.6245, 0.1084, 0.6245, 0.1084, 0.5345, 0.1084, 0.5795, 0.06334, 0.5795, 0.1984, 0.5345, 0.1984, 0.5795, 0.1534, 0.5795, 0.5242, 0.3484, 0.5693, 0.3484, 0.5242, 0.3935, 0.5693, 0.4385, 0.5693, 0.4835, 0.5242, 0.4835, 0.5242, 0.4835, 0.5693, 0.4835, 0.5693, 0.5285, 0.5242, 0.5285, 0.5242, 0.4385, 0.5242, 0.4835, 0.4792, 0.4835, 0.6143, 0.4385, 0.6143, 0.4835, 0.5693, 0.4835, 0.3667, 0.4961, 0.4118, 0.4961, 0.3667, 0.5411, 0.4118, 0.5861, 0.4118, 0.6312, 0.3667, 0.6312, 0.3667, 0.6312, 0.4118, 0.6312, 0.4118, 0.6762, 0.3667, 0.6762, 0.3667, 0.5861, 0.3667, 0.6312, 0.3217, 0.6312, 0.4568, 0.5861, 0.4568, 0.6312, 0.4118, 0.6312, 0.9081, 0.4222, 0.9532, 0.4222, 0.9081, 0.4673, 0.9532, 0.5123, 0.9532, 0.5573, 0.9081, 0.5573, 0.9081, 0.5573, 0.9532, 0.5573, 0.9532, 0.6024, 0.9081, 0.6024, 0.9081, 0.5123, 0.9081, 0.5573, 0.8631, 0.5573, 0.9982, 0.5123, 0.9982, 0.5573, 0.9532, 0.5573, 0.7088, 0.2795, 0.7538, 0.2795, 0.7088, 0.3245, 0.7538, 0.3696, 0.7538, 0.4146, 0.7088, 0.4146, 0.7088, 0.4146, 0.7538, 0.4146, 0.7538, 0.4596, 0.7088, 0.4596, 0.7088, 0.3696, 0.7088, 0.4146, 0.6638, 0.4146, 0.7989, 0.3696, 0.7989, 0.4146, 0.7538, 0.4146, 0.7703, 0.2574, 0.8153, 0.2574, 0.7703, 0.3024, 0.8153, 0.3474, 0.8153, 0.3925, 0.7703, 0.3925, 0.7703, 0.3925, 0.8153, 0.3925, 0.8153, 0.4375, 0.7703, 0.4375, 0.7703, 0.3474, 0.7703, 0.3925, 0.7253, 0.3925, 0.8604, 0.3474, 0.8604, 0.3925, 0.8153, 0.3925, 0.6867, 0.01129, 0.7317, 0.01129, 0.6867, 0.05632, 0.7317, 0.1014, 0.7317, 0.1464, 0.6867, 0.1464, 0.6867, 0.1464, 0.7317, 0.1464, 0.7317, 0.1914, 0.6867, 0.1914, 0.6867, 0.1014, 0.6867, 0.1464, 0.6416, 0.1464, 0.7767, 0.1014, 0.7767, 0.1464, 0.7317, 0.1464, 0.5931, 0.2869, 0.6382, 0.2869, 0.5931, 0.3319, 0.6382, 0.377, 0.6382, 0.422, 0.5931, 0.422, 0.5931, 0.422, 0.6382, 0.422, 0.6382, 0.467, 0.5931, 0.467, 0.5931, 0.377, 0.5931, 0.422, 0.5481, 0.422, 0.6832, 0.377, 0.6832, 0.422, 0.6382, 0.422, 0.2708, 0.0925, 0.3158, 0.0925, 0.2708, 0.1375, 0.3158, 0.1826, 0.3158, 0.2276, 0.2708, 0.2276, 0.2708, 0.2276, 0.3158, 0.2276, 0.3158, 0.2726, 0.2708, 0.2726, 0.2708, 0.1826, 0.2708, 0.2276, 0.2257, 0.2276, 0.3608, 0.1826, 0.3608, 0.2276, 0.3158, 0.2276, 0.6867, -0.003471, 0.7317, -0.003471, 0.6867, 0.04156, 0.7317, 0.08659, 0.7317, 0.1316, 0.6867, 0.1316, 0.6867, 0.1316, 0.7317, 0.1316, 0.7317, 0.1766, 0.6867, 0.1766, 0.6867, 0.08659, 0.6867, 0.1316, 0.6416, 0.1316, 0.7767, 0.08659, 0.7767, 0.1316, 0.7317, 0.1316, 0.5292, 0.1442, 0.5742, 0.1442, 0.5292, 0.1892, 0.5742, 0.2342, 0.5742, 0.2793, 0.5292, 0.2793, 0.5292, 0.2793, 0.5742, 0.2793, 0.5742, 0.3243, 0.5292, 0.3243, 0.5292, 0.2342, 0.5292, 0.2793, 0.4841, 0.2793, 0.6192, 0.2342, 0.6192, 0.2793, 0.5742, 0.2793, 0.6793, 0.4419, 0.7243, 0.4419, 0.6793, 0.487, 0.7243, 0.532, 0.7243, 0.577, 0.6793, 0.577, 0.6793, 0.577, 0.7243, 0.577, 0.7243, 0.622, 0.6793, 0.622, 0.6793, 0.532, 0.6793, 0.577, 0.6342, 0.577, 0.7693, 0.532, 0.7693, 0.577, 0.7243, 0.577, 0.7408, 0.4198, 0.7858, 0.4198, 0.7408, 0.4648, 0.7858, 0.5098, 0.7858, 0.5549, 0.7408, 0.5549, 0.7408, 0.5549, 0.7858, 0.5549, 0.7858, 0.5999, 0.7408, 0.5999, 0.7408, 0.5098, 0.7408, 0.5549, 0.6958, 0.5549, 0.8308, 0.5098, 0.8308, 0.5549, 0.7858, 0.5549, 0.6571, 0.1737, 0.7022, 0.1737, 0.6571, 0.2187, 0.7022, 0.2638, 0.7022, 0.3088, 0.6571, 0.3088, 0.6571, 0.3088, 0.7022, 0.3088, 0.7022, 0.3538, 0.6571, 0.3538, 0.6571, 0.2638, 0.6571, 0.3088, 0.6121, 0.3088, 0.7472, 0.2638, 0.7472, 0.3088, 0.7022, 0.3088, 0.5636, 0.4493, 0.6086, 0.4493, 0.5636, 0.4943, 0.6086, 0.5394, 0.6086, 0.5844, 0.5636, 0.5844, 0.5636, 0.5844, 0.6086, 0.5844, 0.6086, 0.6294, 0.5636, 0.6294, 0.5636, 0.5394, 0.5636, 0.5844, 0.5186, 0.5844, 0.6537, 0.5394, 0.6537, 0.5844, 0.6086, 0.5844, 0.2412, 0.2549, 0.2863, 0.2549, 0.2412, 0.2999, 0.2863, 0.345, 0.2863, 0.39, 0.2412, 0.39, 0.2412, 0.39, 0.2863, 0.39, 0.2863, 0.435, 0.2412, 0.435, 0.2412, 0.345, 0.2412, 0.39, 0.1962, 0.39, 0.3313, 0.345, 0.3313, 0.39, 0.2863, 0.39, 0.6571, 0.1589, 0.7022, 0.1589, 0.6571, 0.204, 0.7022, 0.249, 0.7022, 0.294, 0.6571, 0.294, 0.6571, 0.294, 0.7022, 0.294, 0.7022, 0.3391, 0.6571, 0.3391, 0.6571, 0.249, 0.6571, 0.294, 0.6121, 0.294, 0.7472, 0.249, 0.7472, 0.294, 0.7022, 0.294, 0.4996, 0.3066, 0.5447, 0.3066, 0.4996, 0.3516, 0.5447, 0.3966, 0.5447, 0.4417, 0.4996, 0.4417, 0.4996, 0.4417, 0.5447, 0.4417, 0.5447, 0.4867, 0.4996, 0.4867, 0.4996, 0.3966, 0.4996, 0.4417, 0.4546, 0.4417, 0.5897, 0.3966, 0.5897, 0.4417, 0.5447, 0.4417])
me_prop_wood_fence.materials.append(mat_wood)
me_prop_wood_fence.materials.append(mat_bark)
me_prop_wood_fence.materials.append(mat_metal)
me_prop_wood_fence.use_remesh_preserve_volume = False
me_prop_wood_fence.use_remesh_preserve_attributes = False
me_prop_wood_fence.use_mirror_vertex_groups = False
me_prop_wood_fence.update()

# ---- objects
ob_prop_wood_fence = bpy.data.objects.new('prop-wood-fence', me_prop_wood_fence)

# ---- transforms, parenting, visibility, modifiers, constraints
ob_prop_wood_fence.location = (0.0, 0.0, 0.0)
ob_prop_wood_fence.rotation_euler = (1.571, -0.0, 0.0)
ob_prop_wood_fence.lock_rotations_4d = False
ob_prop_wood_fence.empty_display_type = 'ARROWS'
ob_prop_wood_fence.lineart.crease_threshold = 0.0
_vg = ob_prop_wood_fence.vertex_groups.new(name='displace')
_vg.add([0, 1, 2, 3, 4, 5, 6, 7, 8, 9, 10, 11, 12, 13, 14, 15, 16, 17, 18, 19, 20, 21, 22, 23, 24, 25, 26, 27, 28, 29, 30, 31, 32, 33, 34, 35, 36, 37, 38, 39, 40, 41, 42, 43, 44, 45, 46, 47, 48, 49, 50, 51, 52, 53, 54, 55, 56, 57, 58, 59, 60, 61, 62, 63, 64, 65, 66, 67, 68, 69, 70, 71, 72, 73, 74, 75, 76, 77, 78, 79, 80, 81, 82, 83, 84, 85, 86, 87, 88, 89, 90, 91, 92, 93, 94, 95, 96, 97, 98, 99, 100, 101, 102, 103, 104, 105, 106, 107, 108, 109, 110, 111, 112, 113, 114, 115, 116, 117, 118, 119, 120, 121, 122, 123, 124, 125, 126, 127, 128, 129, 130, 131, 132, 133, 134, 135, 136, 137, 138, 139, 140, 141, 142, 143, 144, 145, 146, 147, 148, 149, 150, 151, 152, 153, 154, 155, 156, 157, 158, 159, 160, 161, 162, 163, 164, 165, 166, 167, 168, 169, 170, 171, 172, 173, 174, 175, 176, 177, 178, 179, 180, 181, 182, 183, 184, 185, 186, 187, 188, 189, 190, 191, 192, 193, 194, 195, 196, 197, 198, 199, 200, 201, 202, 203, 204, 205, 206, 207, 208, 209, 210, 211, 212, 213, 214, 215, 216, 217, 218, 219, 220, 221, 222, 223, 224, 225, 226, 227, 228, 229, 230, 231, 232, 233, 234, 235, 236, 237, 238, 239, 240, 241, 242, 243, 244, 245, 246, 247, 248, 249, 250, 251, 252, 253, 254, 255, 256, 257, 258, 259, 260, 261, 262, 263, 264, 265, 266, 267, 268, 269, 270, 271, 272, 273, 274, 275, 276, 277, 278, 279, 280, 281, 282, 283, 284, 285, 286, 287, 288, 289, 290, 291, 292, 293, 294, 295, 296, 297, 298, 299, 300, 301, 302, 303, 304, 305, 306, 307, 308, 309, 310, 311, 312, 313, 314, 315, 316, 317, 318, 319, 320, 321, 322, 323, 324, 325, 326, 327, 328, 329, 330, 331, 332, 333, 334, 335, 336, 337, 338, 339, 340, 341, 342, 343, 344, 345, 346, 347, 348, 349, 350, 351, 352, 353, 354, 355, 356, 357, 358, 359, 360, 361, 362, 363, 364, 365, 366, 367, 368, 369, 370, 371, 372, 373, 374, 375, 376, 377, 378, 379], 1.0, 'REPLACE')
_m = ob_prop_wood_fence.modifiers.new('Displace', 'DISPLACE')
_m.vertex_group = 'displace'
_m.strength = 0.15
_m = ob_prop_wood_fence.modifiers.new('EdgeSplit', 'EDGE_SPLIT')
_m.use_edge_angle = False

# ---- collection membership
col_collection.objects.link(ob_prop_wood_fence)

# ---- scene / render settings (as saved in the file)
scene.frame_start = 0; scene.frame_end = 250; scene.frame_set(1)
scene.render.engine = 'CYCLES'
scene.render.fps = 30
scene.cycles.use_denoising = False
scene.cycles.samples = 128
scene.cycles.sampling_pattern = 'TABULATED_SOBOL'
scene.cycles.use_adaptive_sampling = False
scene.cycles.use_light_tree = False
scene.view_settings.view_transform = 'Filmic'
bpy.context.view_layer.update()

# ---- added for rendering (the .blend has no active camera and no usable light): camera, sun
cam_auto = bpy.data.cameras.new('AutoCamera')
cam_auto.lens = 50.0
cam_auto.sensor_width = 36.0
cam_auto.clip_end = 1000.0
ob_auto_camera = bpy.data.objects.new('AutoCamera', cam_auto)
scene.collection.objects.link(ob_auto_camera)
ob_auto_camera.location = (5.44445, -6.57578, 5.86618)
ob_auto_camera.rotation_euler = (1.09748, -7.21219e-08, 0.694738)
scene.camera = ob_auto_camera
light_auto_sun = bpy.data.lights.new('AutoSun', 'SUN')
light_auto_sun.energy = 3.0
light_auto_sun.angle = 0.0523599
ob_auto_sun = bpy.data.objects.new('AutoSun', light_auto_sun)
scene.collection.objects.link(ob_auto_sun)
ob_auto_sun.rotation_euler = (0.872665, 0.174533, 0.523599)
bpy.context.view_layer.update()

